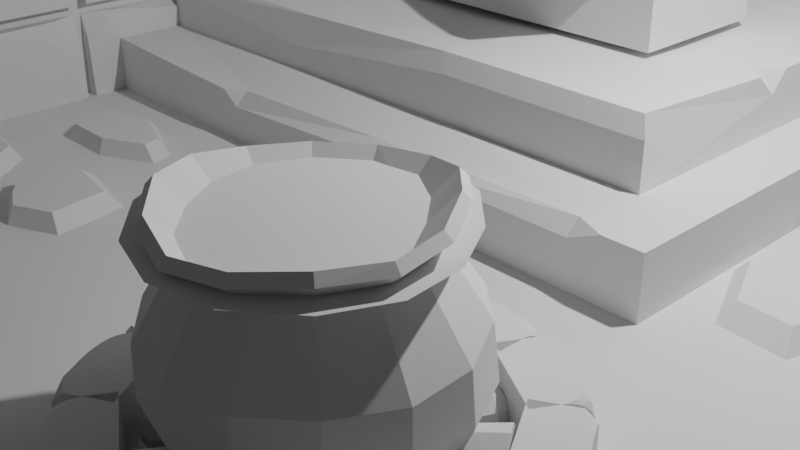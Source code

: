 # Source: witch_tavern2.blend  (saved by Blender 3.4.6; exported with 4.5.12 LTS)
import bpy
from mathutils import Matrix  # noqa: F401  (used for matrix-valued properties, if any)

bpy.ops.wm.read_factory_settings(use_empty=True)
scene = bpy.context.scene
scene.name = 'Scene'

# ---- collections
col_collection = bpy.data.collections.new('Collection'); scene.collection.children.link(col_collection)

# ---- world
world_world = bpy.data.worlds.new('World'); scene.world = world_world
world_world.use_nodes = True; world_world.node_tree.nodes.clear()
_N = world_world.node_tree.nodes; _L = world_world.node_tree.links
n0 = _N.new('ShaderNodeOutputWorld'); n0.name = 'World Output'; n0.location = (300, 300)
n1 = _N.new('ShaderNodeBackground'); n1.name = 'Background'; n1.location = (10, 300)
n1.inputs[0].default_value = (0.05088, 0.05088, 0.05088, 1.0)
_L.new(n1.outputs[0], n0.inputs[0])
n0.is_active_output = True
world_world.color = (0.05088, 0.05088, 0.05088)
world_world.use_sun_shadow = False
world_world.sun_shadow_jitter_overblur = 0.0

# ---- cameras
cam_camera = bpy.data.cameras.new('Camera')
cam_camera.clip_end = 100.0
cam_camera.ortho_scale = 7.314

# ---- lights
light_light = bpy.data.lights.new('Light', 'POINT')
light_light.transmission_factor = 0.0
light_light.energy = 1000.0
light_light.shadow_soft_size = 0.1
light_light.shadow_maximum_resolution = 0.006
light_light.use_absolute_resolution = True

# ---- meshes
me_plane = bpy.data.meshes.new('Plane')
me_plane.from_pydata([(-1.0, -1.0, 0.0), (1.0, -1.0, 0.0), (-1.0, 1.0, 0.0), (1.0, 1.0, 0.0), (-1.0, -1.0, 1.4), (-1.0, 1.0, 1.4), (1.0, 1.0, 1.4), (-0.9316, 0.9316, 0.0684), (-0.9316, -1.0, 0.0684), (1.0, -1.0, 0.0684), (1.0, 0.9316, 0.0684), (-0.9316, 0.9316, 1.4), (-0.9316, -1.0, 1.4), (1.0, 0.9316, 1.4)], [], [(0, 2, 3, 1), (2, 5, 6, 3), (0, 4, 5, 2), (8, 9, 10, 7), (7, 10, 13, 11), (8, 7, 11, 12), (3, 6, 13, 10), (6, 5, 11, 13), (0, 1, 9, 8), (4, 0, 8, 12), (5, 4, 12, 11), (1, 3, 10, 9)])
_uv = me_plane.uv_layers.new(name='UVMap')
_uv.uv.foreach_set('vector', [0.0, 0.0, 0.0, 1.0, 1.0, 1.0, 1.0, 0.0, 0.0, 1.0, 0.0, 1.0, 1.0, 1.0, 1.0, 1.0, 0.0, 0.0, 0.0, 0.0, 0.0, 1.0, 0.0, 1.0, 0.0, 0.0, 1.0, 0.0, 1.0, 1.0, 0.0, 1.0, 0.0, 1.0, 1.0, 1.0, 1.0, 1.0, 0.0, 1.0, 0.0, 0.0, 0.0, 1.0, 0.0, 1.0, 0.0, 0.0, 1.0, 1.0, 1.0, 1.0, 1.0, 1.0, 1.0, 1.0, 1.0, 1.0, 0.0, 1.0, 0.0, 1.0, 1.0, 1.0, 0.0, 0.0, 1.0, 0.0, 1.0, 0.0, 0.0, 0.0, 0.0, 0.0, 0.0, 0.0, 0.0, 0.0, 0.0, 0.0, 0.0, 1.0, 0.0, 0.0, 0.0, 0.0, 0.0, 1.0, 1.0, 0.0, 1.0, 1.0, 1.0, 1.0, 1.0, 0.0])
me_plane.update()
me_plane_001 = bpy.data.meshes.new('Plane.001')
me_plane_001.from_pydata([(-1.0, -1.022, 2.046e-09), (1.0, -1.022, 2.046e-09), (0.0, 0.9687, 2.875e-09), (-1.0, -0.4378, 4.759e-08), (-0.2852, 0.9143, 5.748e-09), (-0.4795, 0.7996, 1.004e-08), (-0.6538, 0.6164, 1.681e-08), (-0.7994, 0.3725, 2.583e-08), (-0.9089, 0.08992, 3.577e-08), (-0.9769, -0.1951, 4.409e-08), (1.0, -0.4378, 4.759e-08), (0.2852, 0.9143, 5.748e-09), (0.4795, 0.7996, 1.004e-08), (0.6538, 0.6164, 1.681e-08), (0.7994, 0.3725, 2.583e-08), (0.9089, 0.08992, 3.577e-08), (0.9769, -0.1951, 4.409e-08), (-1.0, -1.022, 0.4668), (1.0, -1.022, 0.4668), (-1.0, -0.4378, 0.4668), (1.0, -0.4378, 0.4668), (0.9769, -0.1951, 0.4668), (0.9089, 0.08992, 0.4668), (0.7994, 0.3725, 0.4668), (0.6538, 0.6164, 0.4668), (0.4795, 0.7996, 0.4668), (0.2852, 0.9143, 0.4668), (-9.018e-17, 0.9687, 0.4668), (-0.2852, 0.9143, 0.4668), (-0.4795, 0.7996, 0.4668), (-0.6538, 0.6164, 0.4668), (-0.7994, 0.3725, 0.4668), (-0.9089, 0.08992, 0.4668), (-0.9769, -0.1951, 0.4668)], [], [(0, 3, 9, 8, 7, 6, 5, 4, 2, 11, 12, 13, 14, 15, 16, 10, 1), (17, 18, 20, 21, 22, 23, 24, 25, 26, 27, 28, 29, 30, 31, 32, 33, 19), (14, 13, 24, 23), (8, 9, 33, 32), (13, 12, 25, 24), (0, 1, 18, 17), (9, 3, 19, 33), (12, 11, 26, 25), (3, 0, 17, 19), (11, 2, 27, 26), (2, 4, 28, 27), (1, 10, 20, 18), (4, 5, 29, 28), (10, 16, 21, 20), (5, 6, 30, 29), (16, 15, 22, 21), (6, 7, 31, 30), (15, 14, 23, 22), (7, 8, 32, 31)])
_uv = me_plane_001.uv_layers.new(name='UVMap')
_uv.uv.foreach_set('vector', [0.0, 0.0, 0.0, 0.5403, 0.01153, 0.6426, 0.04553, 0.7397, 0.1003, 0.8269, 0.1731, 0.8997, 0.2603, 0.9545, 0.3574, 0.9885, 0.4597, 1.0, 0.6426, 0.9885, 0.7397, 0.9545, 0.8269, 0.8997, 0.8997, 0.8269, 0.9545, 0.7397, 0.9885, 0.6426, 1.0, 0.5403, 1.0, 0.0, 0.0, 0.0, 1.0, 0.0, 1.0, 0.5403, 0.9885, 0.6426, 0.9545, 0.7397, 0.8997, 0.8269, 0.8269, 0.8997, 0.7397, 0.9545, 0.6426, 0.9885, 0.4597, 1.0, 0.3574, 0.9885, 0.2603, 0.9545, 0.1731, 0.8997, 0.1003, 0.8269, 0.04553, 0.7397, 0.01153, 0.6426, 0.0, 0.5403, 0.8997, 0.8269, 0.8269, 0.8997, 0.8269, 0.8997, 0.8997, 0.8269, 0.04553, 0.7397, 0.01153, 0.6426, 0.01153, 0.6426, 0.04553, 0.7397, 0.8269, 0.8997, 0.7397, 0.9545, 0.7397, 0.9545, 0.8269, 0.8997, 0.0, 0.0, 1.0, 0.0, 1.0, 0.0, 0.0, 0.0, 0.01153, 0.6426, 0.0, 0.5403, 0.0, 0.5403, 0.01153, 0.6426, 0.7397, 0.9545, 0.6426, 0.9885, 0.6426, 0.9885, 0.7397, 0.9545, 0.0, 0.5403, 0.0, 0.0, 0.0, 0.0, 0.0, 0.5403, 0.6426, 0.9885, 0.4597, 1.0, 0.4597, 1.0, 0.6426, 0.9885, 0.4597, 1.0, 0.3574, 0.9885, 0.3574, 0.9885, 0.4597, 1.0, 1.0, 0.0, 1.0, 0.5403, 1.0, 0.5403, 1.0, 0.0, 0.3574, 0.9885, 0.2603, 0.9545, 0.2603, 0.9545, 0.3574, 0.9885, 1.0, 0.5403, 0.9885, 0.6426, 0.9885, 0.6426, 1.0, 0.5403, 0.2603, 0.9545, 0.1731, 0.8997, 0.1731, 0.8997, 0.2603, 0.9545, 0.9885, 0.6426, 0.9545, 0.7397, 0.9545, 0.7397, 0.9885, 0.6426, 0.1731, 0.8997, 0.1003, 0.8269, 0.1003, 0.8269, 0.1731, 0.8997, 0.9545, 0.7397, 0.8997, 0.8269, 0.8997, 0.8269, 0.9545, 0.7397, 0.1003, 0.8269, 0.04553, 0.7397, 0.04553, 0.7397, 0.1003, 0.8269])
me_plane_001.update()
me_plane_002 = bpy.data.meshes.new('Plane.002')
me_plane_002.from_pydata([(-1.687, 0.5272, 1.638e-07), (-1.687, 0.5975, 1.638e-07), (0.5975, -1.687, 1.638e-07), (0.5272, -1.687, 1.638e-07), (1.687, -0.5272, 1.638e-07), (1.687, -0.5975, 1.638e-07), (-0.5975, 1.687, 1.638e-07), (-0.5272, 1.687, 1.638e-07), (-1.09, 0.03517, 1.638e-07), (-1.16, -0.03517, 1.638e-07), (-1.09, 0.5272, 1.638e-07), (-1.09, 0.5975, 1.638e-07), (-1.16, 0.5975, 1.638e-07), (-1.16, 0.5272, 1.638e-07), (-1.09, 1.16, 1.638e-07), (-1.16, 1.16, 1.638e-07), (-1.16, 1.09, 1.638e-07), (-1.09, 1.09, 1.638e-07), (-0.5272, -0.5272, 1.638e-07), (-0.5975, -0.5975, 1.638e-07), (-0.5272, -0.03517, 1.638e-07), (-0.5272, 0.03517, 1.638e-07), (-0.5975, 0.03517, 1.638e-07), (-0.5975, -0.03517, 1.638e-07), (-0.5272, 0.5272, 1.638e-07), (-0.5272, 0.5975, 1.638e-07), (-0.5975, 0.5975, 1.638e-07), (-0.5975, 0.5272, 1.638e-07), (-0.5272, 1.16, 1.638e-07), (-0.5975, 1.16, 1.638e-07), (-0.5975, 1.09, 1.638e-07), (-0.5272, 1.09, 1.638e-07), (0.03517, -1.09, 1.638e-07), (-0.03517, -1.16, 1.638e-07), (0.03517, -0.5975, 1.638e-07), (0.03517, -0.5272, 1.638e-07), (-0.03517, -0.5272, 1.638e-07), (-0.03517, -0.5975, 1.638e-07), (0.03517, -0.03517, 1.638e-07), (0.03517, 0.03517, 1.638e-07), (-0.03517, 0.03517, 1.638e-07), (-0.03517, -0.03517, 1.638e-07), (0.03517, 0.5272, 1.638e-07), (0.03517, 0.5975, 1.638e-07), (-0.03517, 0.5975, 1.638e-07), (-0.03517, 0.5272, 1.638e-07), (-0.03517, 1.09, 1.638e-07), (0.03517, 1.16, 1.638e-07), (0.5975, -1.16, 1.638e-07), (0.5975, -1.09, 1.638e-07), (0.5272, -1.09, 1.638e-07), (0.5272, -1.16, 1.638e-07), (0.5975, -0.5975, 1.638e-07), (0.5975, -0.5272, 1.638e-07), (0.5272, -0.5272, 1.638e-07), (0.5272, -0.5975, 1.638e-07), (0.5975, -0.03517, 1.638e-07), (0.5975, 0.03517, 1.638e-07), (0.5272, 0.03517, 1.638e-07), (0.5272, -0.03517, 1.638e-07), (0.5272, 0.5272, 1.638e-07), (0.5975, 0.5975, 1.638e-07), (1.09, -1.09, 1.638e-07), (1.16, -1.16, 1.638e-07), (1.16, -0.5975, 1.638e-07), (1.16, -0.5272, 1.638e-07), (1.09, -0.5272, 1.638e-07), (1.09, -0.5975, 1.638e-07), (1.09, -0.03517, 1.638e-07), (1.16, 0.03517, 1.638e-07)], [], [(10, 11, 12, 13), (14, 15, 16, 17), (20, 21, 22, 23), (24, 25, 26, 27), (28, 29, 30, 31), (34, 35, 36, 37), (38, 39, 40, 41), (42, 43, 44, 45), (48, 49, 50, 51), (52, 53, 54, 55), (56, 57, 58, 59), (64, 65, 66, 67), (8, 10, 13, 9), (11, 17, 16, 12), (28, 7, 6, 29), (18, 20, 23, 19), (21, 24, 27, 22), (25, 31, 30, 26), (32, 34, 37, 33), (35, 38, 41, 36), (39, 42, 45, 40), (43, 47, 46, 44), (2, 48, 51, 3), (49, 52, 55, 50), (53, 56, 59, 54), (57, 61, 60, 58), (63, 64, 67, 62), (65, 69, 68, 66), (12, 1, 0, 13), (22, 8, 9, 23), (26, 11, 10, 27), (29, 14, 17, 30), (36, 18, 19, 37), (40, 21, 20, 41), (44, 25, 24, 45), (47, 28, 31, 46), (50, 32, 33, 51), (54, 35, 34, 55), (58, 39, 38, 59), (61, 43, 42, 60), (62, 49, 48, 63), (66, 53, 52, 67), (69, 57, 56, 68), (4, 65, 64, 5)])
_uv = me_plane_002.uv_layers.new(name='UVMap')
_uv.uv.foreach_set('vector', [0.1771, 0.6562, 0.1771, 0.6771, 0.1562, 0.6771, 0.1562, 0.6562, 0.1771, 0.8438, 0.1562, 0.8438, 0.1562, 0.8229, 0.1771, 0.8229, 0.3438, 0.4896, 0.3438, 0.5104, 0.3229, 0.5104, 0.3229, 0.4896, 0.3438, 0.6562, 0.3438, 0.6771, 0.3229, 0.6771, 0.3229, 0.6562, 0.3438, 0.8438, 0.3229, 0.8438, 0.3229, 0.8229, 0.3438, 0.8229, 0.5104, 0.3229, 0.5104, 0.3438, 0.4896, 0.3438, 0.4896, 0.3229, 0.5104, 0.4896, 0.5104, 0.5104, 0.4896, 0.5104, 0.4896, 0.4896, 0.5104, 0.6562, 0.5104, 0.6771, 0.4896, 0.6771, 0.4896, 0.6562, 0.6771, 0.1562, 0.6771, 0.1771, 0.6562, 0.1771, 0.6562, 0.1562, 0.6771, 0.3229, 0.6771, 0.3438, 0.6562, 0.3438, 0.6562, 0.3229, 0.6771, 0.4896, 0.6771, 0.5104, 0.6562, 0.5104, 0.6562, 0.4896, 0.8438, 0.3229, 0.8438, 0.3438, 0.8229, 0.3438, 0.8229, 0.3229, 0.1771, 0.5104, 0.1771, 0.6562, 0.1562, 0.6562, 0.1562, 0.4896, 0.1771, 0.6771, 0.1771, 0.8229, 0.1562, 0.8229, 0.1562, 0.6771, 0.3438, 0.8438, 0.3438, 1.0, 0.3229, 1.0, 0.3229, 0.8438, 0.3438, 0.3438, 0.3438, 0.4896, 0.3229, 0.4896, 0.3229, 0.3229, 0.3438, 0.5104, 0.3438, 0.6562, 0.3229, 0.6562, 0.3229, 0.5104, 0.3438, 0.6771, 0.3438, 0.8229, 0.3229, 0.8229, 0.3229, 0.6771, 0.5104, 0.1771, 0.5104, 0.3229, 0.4896, 0.3229, 0.4896, 0.1562, 0.5104, 0.3438, 0.5104, 0.4896, 0.4896, 0.4896, 0.4896, 0.3438, 0.5104, 0.5104, 0.5104, 0.6562, 0.4896, 0.6562, 0.4896, 0.5104, 0.5104, 0.6771, 0.5104, 0.8438, 0.4896, 0.8229, 0.4896, 0.6771, 0.6771, 0.0, 0.6771, 0.1562, 0.6562, 0.1562, 0.6562, 0.0, 0.6771, 0.1771, 0.6771, 0.3229, 0.6562, 0.3229, 0.6562, 0.1771, 0.6771, 0.3438, 0.6771, 0.4896, 0.6562, 0.4896, 0.6562, 0.3438, 0.6771, 0.5104, 0.6771, 0.6771, 0.6562, 0.6562, 0.6562, 0.5104, 0.8438, 0.1562, 0.8438, 0.3229, 0.8229, 0.3229, 0.8229, 0.1771, 0.8438, 0.3438, 0.8438, 0.5104, 0.8229, 0.4896, 0.8229, 0.3438, 0.1562, 0.6771, 0.0, 0.6771, 0.0, 0.6562, 0.1562, 0.6562, 0.3229, 0.5104, 0.1771, 0.5104, 0.1562, 0.4896, 0.3229, 0.4896, 0.3229, 0.6771, 0.1771, 0.6771, 0.1771, 0.6562, 0.3229, 0.6562, 0.3229, 0.8438, 0.1771, 0.8438, 0.1771, 0.8229, 0.3229, 0.8229, 0.4896, 0.3438, 0.3438, 0.3438, 0.3229, 0.3229, 0.4896, 0.3229, 0.4896, 0.5104, 0.3438, 0.5104, 0.3438, 0.4896, 0.4896, 0.4896, 0.4896, 0.6771, 0.3438, 0.6771, 0.3438, 0.6562, 0.4896, 0.6562, 0.5104, 0.8438, 0.3438, 0.8438, 0.3438, 0.8229, 0.4896, 0.8229, 0.6562, 0.1771, 0.5104, 0.1771, 0.4896, 0.1562, 0.6562, 0.1562, 0.6562, 0.3438, 0.5104, 0.3438, 0.5104, 0.3229, 0.6562, 0.3229, 0.6562, 0.5104, 0.5104, 0.5104, 0.5104, 0.4896, 0.6562, 0.4896, 0.6771, 0.6771, 0.5104, 0.6771, 0.5104, 0.6562, 0.6562, 0.6562, 0.8229, 0.1771, 0.6771, 0.1771, 0.6771, 0.1562, 0.8438, 0.1562, 0.8229, 0.3438, 0.6771, 0.3438, 0.6771, 0.3229, 0.8229, 0.3229, 0.8438, 0.5104, 0.6771, 0.5104, 0.6771, 0.4896, 0.8229, 0.4896, 1.0, 0.3438, 0.8438, 0.3438, 0.8438, 0.3229, 1.0, 0.3229])
me_plane_002.update()
me_vert = bpy.data.meshes.new('Vert')
me_vert.from_pydata([(0.0, 0.0, 0.0), (0.5276, 0.0, 0.0), (0.6425, 0.282, 0.0), (0.8514, 0.5118, 0.0), (1.119, 0.2733, 0.0), (1.154, -0.07311, 0.0), (0.8897, -0.4056, 0.0), (0.5993, -0.2698, 0.0)], [(0, 1), (1, 2), (2, 3), (3, 4), (4, 5), (5, 6), (6, 7)], [])
me_vert.update()
me_circle = bpy.data.meshes.new('Circle')
me_circle.from_pydata([(-4.461e-08, 0.4787, 1.988e-06), (-0.2394, 0.4146, 1.988e-06), (-0.4146, 0.2394, 1.988e-06), (-0.4787, -9.05e-07, 1.988e-06), (-0.4146, -0.2394, 1.988e-06), (-0.2394, -0.4146, 1.988e-06), (-4.461e-08, -0.4787, 1.988e-06), (0.2394, -0.4146, 1.988e-06), (0.4146, -0.2394, 1.988e-06), (0.4787, -9.05e-07, 1.988e-06), (0.4146, 0.2394, 1.988e-06), (0.2394, 0.4146, 1.988e-06), (0.1976, 0.3551, -2.123), (0.02006, 0.3075, -2.123), (-0.1099, 0.1775, -2.123), (-0.1575, -1.142e-06, -2.123), (-0.1099, -0.1775, -2.123), (0.02006, -0.3075, -2.123), (0.1976, -0.3551, -2.123), (0.3751, -0.3075, -2.123), (0.5051, -0.1775, -2.123), (0.5526, -1.142e-06, -2.123), (0.5051, 0.1775, -2.123), (0.3751, 0.3075, -2.123), (-0.002173, 0.2995, -4.359), (-0.1519, 0.2593, -4.359), (-0.2615, 0.1497, -4.359), (-0.3016, -6.903e-07, -4.359), (-0.2615, -0.1497, -4.359), (-0.1519, -0.2593, -4.359), (-0.002173, -0.2995, -4.359), (0.1476, -0.2593, -4.359), (0.2572, -0.1497, -4.359), (0.2973, -6.903e-07, -4.359), (0.2572, 0.1497, -4.359), (0.1476, 0.2593, -4.359), (0.2024, 0.176, -6.419), (0.1144, 0.1524, -6.419), (0.05001, 0.08799, -6.419), (0.02643, -9.334e-07, -6.419), (0.05001, -0.08799, -6.419), (0.1144, -0.1524, -6.419), (0.2024, -0.176, -6.419), (0.2904, -0.1524, -6.419), (0.3548, -0.08799, -6.419), (0.3784, -9.334e-07, -6.419), (0.3548, 0.08799, -6.419), (0.2904, 0.1524, -6.419), (-0.01864, 0.7777, 0.3861), (-0.3914, 0.6778, 0.3861), (-0.6643, 0.405, 0.3861), (-0.7642, 0.0322, 0.3861), (-0.6643, -0.3406, 0.3861), (-0.3914, -0.6134, 0.3861), (-0.01864, -0.7133, 0.3861), (0.3541, -0.6134, 0.3861), (0.627, -0.3406, 0.3861), (0.7269, 0.0322, 0.3861), (0.627, 0.405, 0.3861), (0.3541, 0.6778, 0.3861)], [], [(9, 8, 20, 21), (6, 5, 17, 18), (3, 2, 14, 15), (10, 9, 21, 22), (7, 6, 18, 19), (4, 3, 15, 16), (11, 10, 22, 23), (1, 0, 12, 13), (8, 7, 19, 20), (5, 4, 16, 17), (0, 11, 23, 12), (2, 1, 13, 14), (16, 15, 27, 28), (23, 22, 34, 35), (13, 12, 24, 25), (20, 19, 31, 32), (17, 16, 28, 29), (12, 23, 35, 24), (14, 13, 25, 26), (21, 20, 32, 33), (18, 17, 29, 30), (15, 14, 26, 27), (22, 21, 33, 34), (19, 18, 30, 31), (31, 30, 42, 43), (28, 27, 39, 40), (35, 34, 46, 47), (25, 24, 36, 37), (32, 31, 43, 44), (29, 28, 40, 41), (24, 35, 47, 36), (26, 25, 37, 38), (33, 32, 44, 45), (30, 29, 41, 42), (27, 26, 38, 39), (34, 33, 45, 46), (37, 36, 47, 46, 45, 44, 43, 42, 41, 40, 39, 38), (4, 5, 53, 52), (11, 0, 48, 59), (1, 2, 50, 49), (8, 9, 57, 56), (5, 6, 54, 53), (2, 3, 51, 50), (9, 10, 58, 57), (6, 7, 55, 54), (3, 4, 52, 51), (10, 11, 59, 58), (0, 1, 49, 48), (7, 8, 56, 55)])
_uv = me_circle.uv_layers.new(name='UVMap')
_uv.uv.foreach_set('vector', [0.0, 0.0, 0.0, 0.0, 0.0, 0.0, 0.0, 0.0, 0.0, 0.0, 0.0, 0.0, 0.0, 0.0, 0.0, 0.0, 0.0, 0.0, 0.0, 0.0, 0.0, 0.0, 0.0, 0.0, 0.0, 0.0, 0.0, 0.0, 0.0, 0.0, 0.0, 0.0, 0.0, 0.0, 0.0, 0.0, 0.0, 0.0, 0.0, 0.0, 0.0, 0.0, 0.0, 0.0, 0.0, 0.0, 0.0, 0.0, 0.0, 0.0, 0.0, 0.0, 0.0, 0.0, 0.0, 0.0, 0.0, 0.0, 0.0, 0.0, 0.0, 0.0, 0.0, 0.0, 0.0, 0.0, 0.0, 0.0, 0.0, 0.0, 0.0, 0.0, 0.0, 0.0, 0.0, 0.0, 0.0, 0.0, 0.0, 0.0, 0.0, 0.0, 0.0, 0.0, 0.0, 0.0, 0.0, 0.0, 0.0, 0.0, 0.0, 0.0, 0.0, 0.0, 0.0, 0.0, 0.0, 0.0, 0.0, 0.0, 0.0, 0.0, 0.0, 0.0, 0.0, 0.0, 0.0, 0.0, 0.0, 0.0, 0.0, 0.0, 0.0, 0.0, 0.0, 0.0, 0.0, 0.0, 0.0, 0.0, 0.0, 0.0, 0.0, 0.0, 0.0, 0.0, 0.0, 0.0, 0.0, 0.0, 0.0, 0.0, 0.0, 0.0, 0.0, 0.0, 0.0, 0.0, 0.0, 0.0, 0.0, 0.0, 0.0, 0.0, 0.0, 0.0, 0.0, 0.0, 0.0, 0.0, 0.0, 0.0, 0.0, 0.0, 0.0, 0.0, 0.0, 0.0, 0.0, 0.0, 0.0, 0.0, 0.0, 0.0, 0.0, 0.0, 0.0, 0.0, 0.0, 0.0, 0.0, 0.0, 0.0, 0.0, 0.0, 0.0, 0.0, 0.0, 0.0, 0.0, 0.0, 0.0, 0.0, 0.0, 0.0, 0.0, 0.0, 0.0, 0.0, 0.0, 0.0, 0.0, 0.0, 0.0, 0.0, 0.0, 0.0, 0.0, 0.0, 0.0, 0.0, 0.0, 0.0, 0.0, 0.0, 0.0, 0.0, 0.0, 0.0, 0.0, 0.0, 0.0, 0.0, 0.0, 0.0, 0.0, 0.0, 0.0, 0.0, 0.0, 0.0, 0.0, 0.0, 0.0, 0.0, 0.0, 0.0, 0.0, 0.0, 0.0, 0.0, 0.0, 0.0, 0.0, 0.0, 0.0, 0.0, 0.0, 0.0, 0.0, 0.0, 0.0, 0.0, 0.0, 0.0, 0.0, 0.0, 0.0, 0.0, 0.0, 0.0, 0.0, 0.0, 0.0, 0.0, 0.0, 0.0, 0.0, 0.0, 0.0, 0.0, 0.0, 0.0, 0.0, 0.0, 0.0, 0.0, 0.0, 0.0, 0.0, 0.0, 0.0, 0.0, 0.0, 0.0, 0.0, 0.0, 0.0, 0.0, 0.0, 0.0, 0.0, 0.0, 0.0, 0.0, 0.0, 0.0, 0.0, 0.0, 0.0, 0.0, 0.0, 0.0, 0.0, 0.0, 0.0, 0.0, 0.0, 0.0, 0.0, 0.0, 0.0, 0.0, 0.0, 0.0, 0.0, 0.0, 0.0, 0.0, 0.0, 0.0, 0.0, 0.0, 0.0, 0.0, 0.0, 0.0, 0.0, 0.0, 0.0, 0.0, 0.0, 0.0, 0.0, 0.0, 0.0, 0.0, 0.0, 0.0, 0.0, 0.0, 0.0, 0.0, 0.0, 0.0, 0.0, 0.0, 0.0, 0.0, 0.0, 0.0, 0.0, 0.0, 0.0, 0.0, 0.0, 0.0, 0.0, 0.0, 0.0, 0.0, 0.0, 0.0, 0.0, 0.0, 0.0, 0.0, 0.0, 0.0, 0.0, 0.0, 0.0, 0.0, 0.0, 0.0, 0.0, 0.0, 0.0, 0.0, 0.0, 0.0, 0.0, 0.0, 0.0, 0.0, 0.0, 0.0, 0.0, 0.0, 0.0, 0.0, 0.0, 0.0, 0.0, 0.0, 0.0, 0.0, 0.0, 0.0, 0.0, 0.0, 0.0, 0.0, 0.0, 0.0, 0.0, 0.0, 0.0, 0.0, 0.0, 0.0, 0.0, 0.0, 0.0, 0.0, 0.0, 0.0, 0.0])
me_circle.update()
me_icosphere_001 = bpy.data.meshes.new('Icosphere.001')
me_icosphere_001.from_pydata([(0.0, 0.0, -1.0), (0.7465, -0.5276, -0.5487), (-0.282, -0.8485, -0.4303), (-0.9001, 0.00215, -0.4303), (-0.282, 0.8528, -0.4303), (0.718, 0.5279, -0.4303), (0.2296, -0.8189, 0.5199), (-0.8227, -0.4866, 0.7369), (-0.8287, 0.5657, 0.7617), (0.2008, 0.8761, 0.6204), (0.9036, 0.0203, 0.2814), (0.01846, 0.9148, 2.784), (-0.1625, -0.5, -0.8507), (0.4253, -0.309, -0.8507), (0.2687, -0.8091, -0.5533), (0.8545, 0.0001738, -0.5452), (0.4253, 0.309, -0.8507), (-0.5257, 0.0, -0.8507), (-0.6912, -0.4989, -0.5168), (-0.1625, 0.5, -0.8507), (-0.6912, 0.5011, -0.5168), (0.2599, 0.8102, -0.5168), (1.054, -0.3144, -0.47), (0.9749, 0.3148, -0.1431), (-0.007525, -0.9898, -0.01285), (0.6321, -0.8061, -0.2278), (-0.9892, -0.2945, 0.1142), (-0.611, -0.7966, 0.05216), (-0.626, 0.8235, 0.1142), (-0.9892, 0.3235, 0.1142), (0.5614, 0.8203, 0.06248), (-0.03817, 1.015, 0.1142), (0.8894, -0.4994, -0.4487), (-0.3112, -0.7732, 0.5864), (-0.9718, 0.04607, 0.8882), (-0.384, 0.8551, 0.8882), (0.778, 0.4371, -0.1317), (0.1162, -0.2856, 1.206), (0.4453, 0.2444, 1.414), (-0.6049, -0.227, 1.376), (-0.5549, 0.6108, 1.742), (0.04266, 0.8305, 1.778)], [], [(0, 13, 12), (1, 13, 15), (0, 12, 17), (0, 17, 19), (0, 19, 16), (1, 15, 22), (2, 14, 24), (3, 18, 26), (4, 20, 28), (5, 21, 30), (1, 22, 25), (2, 24, 27), (3, 26, 29), (4, 28, 31), (5, 30, 23), (6, 32, 37), (7, 33, 39), (8, 34, 40), (9, 35, 41), (10, 36, 38), (38, 41, 11), (38, 36, 41), (36, 9, 41), (41, 40, 11), (41, 35, 40), (35, 8, 40), (40, 39, 11), (40, 34, 39), (34, 7, 39), (39, 37, 11), (39, 33, 37), (33, 6, 37), (37, 38, 11), (37, 32, 38), (32, 10, 38), (23, 36, 10), (23, 30, 36), (30, 9, 36), (31, 35, 9), (31, 28, 35), (28, 8, 35), (29, 34, 8), (29, 26, 34), (26, 7, 34), (27, 33, 7), (27, 24, 33), (24, 6, 33), (25, 32, 6), (25, 22, 32), (22, 10, 32), (30, 31, 9), (30, 21, 31), (21, 4, 31), (28, 29, 8), (28, 20, 29), (20, 3, 29), (26, 27, 7), (26, 18, 27), (18, 2, 27), (24, 25, 6), (24, 14, 25), (14, 1, 25), (22, 23, 10), (22, 15, 23), (15, 5, 23), (16, 21, 5), (16, 19, 21), (19, 4, 21), (19, 20, 4), (19, 17, 20), (17, 3, 20), (17, 18, 3), (17, 12, 18), (12, 2, 18), (15, 16, 5), (15, 13, 16), (13, 0, 16), (12, 14, 2), (12, 13, 14), (13, 1, 14)])
_uv = me_icosphere_001.uv_layers.new(name='UVMap')
_uv.uv.foreach_set('vector', [0.1818, 0.0, 0.2273, 0.07873, 0.1364, 0.07873, 0.2727, 0.1575, 0.3182, 0.07873, 0.3636, 0.1575, 0.9091, 0.0, 0.9545, 0.07873, 0.8636, 0.07873, 0.7273, 0.0, 0.7727, 0.07873, 0.6818, 0.07873, 0.5455, 0.0, 0.5909, 0.07873, 0.5, 0.07873, 0.2727, 0.1575, 0.3636, 0.1575, 0.3182, 0.2362, 0.09091, 0.1575, 0.1818, 0.1575, 0.1364, 0.2362, 0.8182, 0.1575, 0.9091, 0.1575, 0.8636, 0.2362, 0.6364, 0.1575, 0.7273, 0.1575, 0.6818, 0.2362, 0.4545, 0.1575, 0.5455, 0.1575, 0.5, 0.2362, 0.2727, 0.1575, 0.3182, 0.2362, 0.2273, 0.2362, 0.09091, 0.1575, 0.1364, 0.2362, 0.04546, 0.2362, 0.8182, 0.1575, 0.8636, 0.2362, 0.7727, 0.2362, 0.6364, 0.1575, 0.6818, 0.2362, 0.5909, 0.2362, 0.4545, 0.1575, 0.5, 0.2362, 0.4091, 0.2362, 0.1818, 0.3149, 0.2727, 0.3149, 0.2273, 0.3937, 0.0, 0.3149, 0.09091, 0.3149, 0.04546, 0.3937, 0.7273, 0.3149, 0.8182, 0.3149, 0.7727, 0.3937, 0.5455, 0.3149, 0.6364, 0.3149, 0.5909, 0.3937, 0.3636, 0.3149, 0.4545, 0.3149, 0.4091, 0.3937, 0.4091, 0.3937, 0.5, 0.3937, 0.4545, 0.4724, 0.4091, 0.3937, 0.4545, 0.3149, 0.5, 0.3937, 0.4545, 0.3149, 0.5455, 0.3149, 0.5, 0.3937, 0.5909, 0.3937, 0.6818, 0.3937, 0.6364, 0.4724, 0.5909, 0.3937, 0.6364, 0.3149, 0.6818, 0.3937, 0.6364, 0.3149, 0.7273, 0.3149, 0.6818, 0.3937, 0.7727, 0.3937, 0.8636, 0.3937, 0.8182, 0.4724, 0.7727, 0.3937, 0.8182, 0.3149, 0.8636, 0.3937, 0.8182, 0.3149, 0.9091, 0.3149, 0.8636, 0.3937, 0.04546, 0.3937, 0.1364, 0.3937, 0.09091, 0.4724, 0.04546, 0.3937, 0.09091, 0.3149, 0.1364, 0.3937, 0.09091, 0.3149, 0.1818, 0.3149, 0.1364, 0.3937, 0.2273, 0.3937, 0.3182, 0.3937, 0.2727, 0.4724, 0.2273, 0.3937, 0.2727, 0.3149, 0.3182, 0.3937, 0.2727, 0.3149, 0.3636, 0.3149, 0.3182, 0.3937, 0.4091, 0.2362, 0.4545, 0.3149, 0.3636, 0.3149, 0.4091, 0.2362, 0.5, 0.2362, 0.4545, 0.3149, 0.5, 0.2362, 0.5455, 0.3149, 0.4545, 0.3149, 0.5909, 0.2362, 0.6364, 0.3149, 0.5455, 0.3149, 0.5909, 0.2362, 0.6818, 0.2362, 0.6364, 0.3149, 0.6818, 0.2362, 0.7273, 0.3149, 0.6364, 0.3149, 0.7727, 0.2362, 0.8182, 0.3149, 0.7273, 0.3149, 0.7727, 0.2362, 0.8636, 0.2362, 0.8182, 0.3149, 0.8636, 0.2362, 0.9091, 0.3149, 0.8182, 0.3149, 0.04546, 0.2362, 0.09091, 0.3149, 0.0, 0.3149, 0.04546, 0.2362, 0.1364, 0.2362, 0.09091, 0.3149, 0.1364, 0.2362, 0.1818, 0.3149, 0.09091, 0.3149, 0.2273, 0.2362, 0.2727, 0.3149, 0.1818, 0.3149, 0.2273, 0.2362, 0.3182, 0.2362, 0.2727, 0.3149, 0.3182, 0.2362, 0.3636, 0.3149, 0.2727, 0.3149, 0.5, 0.2362, 0.5909, 0.2362, 0.5455, 0.3149, 0.5, 0.2362, 0.5455, 0.1575, 0.5909, 0.2362, 0.5455, 0.1575, 0.6364, 0.1575, 0.5909, 0.2362, 0.6818, 0.2362, 0.7727, 0.2362, 0.7273, 0.3149, 0.6818, 0.2362, 0.7273, 0.1575, 0.7727, 0.2362, 0.7273, 0.1575, 0.8182, 0.1575, 0.7727, 0.2362, 0.8636, 0.2362, 0.9545, 0.2362, 0.9091, 0.3149, 0.8636, 0.2362, 0.9091, 0.1575, 0.9545, 0.2362, 0.9091, 0.1575, 1.0, 0.1575, 0.9545, 0.2362, 0.1364, 0.2362, 0.2273, 0.2362, 0.1818, 0.3149, 0.1364, 0.2362, 0.1818, 0.1575, 0.2273, 0.2362, 0.1818, 0.1575, 0.2727, 0.1575, 0.2273, 0.2362, 0.3182, 0.2362, 0.4091, 0.2362, 0.3636, 0.3149, 0.3182, 0.2362, 0.3636, 0.1575, 0.4091, 0.2362, 0.3636, 0.1575, 0.4545, 0.1575, 0.4091, 0.2362, 0.5, 0.07873, 0.5455, 0.1575, 0.4545, 0.1575, 0.5, 0.07873, 0.5909, 0.07873, 0.5455, 0.1575, 0.5909, 0.07873, 0.6364, 0.1575, 0.5455, 0.1575, 0.6818, 0.07873, 0.7273, 0.1575, 0.6364, 0.1575, 0.6818, 0.07873, 0.7727, 0.07873, 0.7273, 0.1575, 0.7727, 0.07873, 0.8182, 0.1575, 0.7273, 0.1575, 0.8636, 0.07873, 0.9091, 0.1575, 0.8182, 0.1575, 0.8636, 0.07873, 0.9545, 0.07873, 0.9091, 0.1575, 0.9545, 0.07873, 1.0, 0.1575, 0.9091, 0.1575, 0.3636, 0.1575, 0.4091, 0.07873, 0.4545, 0.1575, 0.3636, 0.1575, 0.3182, 0.07873, 0.4091, 0.07873, 0.3182, 0.07873, 0.3636, 0.0, 0.4091, 0.07873, 0.1364, 0.07873, 0.1818, 0.1575, 0.09091, 0.1575, 0.1364, 0.07873, 0.2273, 0.07873, 0.1818, 0.1575, 0.2273, 0.07873, 0.2727, 0.1575, 0.1818, 0.1575])
me_icosphere_001.update()
me_plane_003 = bpy.data.meshes.new('Plane.003')
me_plane_003.from_pydata([(-0.9316, 0.9316, 0.0684), (-0.9316, -0.08372, 0.0684), (0.6047, -0.08372, 0.0684), (0.6047, 0.9316, 0.0684), (-0.9316, 0.9316, 0.1966), (-0.9316, -0.08372, 0.1966), (0.6047, -0.08372, 0.1966), (0.6047, 0.9316, 0.1966), (-0.9316, 0.08368, 0.0684), (0.6047, 0.08368, 0.0684), (-0.9316, 0.08368, 0.1966), (0.6047, 0.08368, 0.1966), (0.4733, -0.08372, 0.0684), (0.4733, 0.9316, 0.0684), (0.4733, 0.9316, 0.1966), (0.4733, 0.08368, 0.1966), (0.4733, 0.08368, 0.0684), (0.4733, 0.9316, 0.3179), (-0.9316, 0.9316, 0.3179), (0.004987, 0.9316, 0.0684), (-0.4633, 0.9316, 0.0684), (0.004987, 0.9316, 0.1966), (-0.4633, 0.9316, 0.1966), (0.004987, 0.08368, 0.1966), (-0.4633, 0.08368, 0.1966), (-0.4633, -0.08372, 0.0684), (0.004987, -0.08372, 0.0684), (-0.4633, 0.08368, 0.0684), (0.004987, 0.08368, 0.0684), (0.004987, 0.9316, 0.3179), (-0.4633, 0.9316, 0.3179), (0.6047, 0.5076, 0.0684), (0.6047, 0.5076, 0.1966), (-0.9316, 0.5076, 0.0684), (-0.9316, 0.5076, 0.1966), (0.4733, 0.5076, 0.1966), (0.4733, 0.5076, 0.0684), (-0.9316, 0.5076, 0.3179), (-0.4633, 0.5076, 0.3179), (0.004987, 0.5076, 0.3179), (-0.4633, 0.5076, 0.0684), (0.004987, 0.5076, 0.0684), (-0.9316, 0.08368, 0.2954), (-0.9316, 0.1062, 0.3179), (0.455, 0.1032, 0.3341), (0.4733, 0.08368, 0.2954), (-0.01328, 0.1032, 0.3341), (0.004987, 0.08368, 0.2954), (-0.4633, 0.08368, 0.2501), (-0.4251, 0.1059, 0.3193), (0.4273, 0.492, 0.3185), (0.4705, 0.4451, 0.3204), (0.4728, 0.4966, 0.2738), (0.4726, 0.5355, 0.3185), (0.5213, -0.08372, 0.1966), (0.4733, -0.03571, 0.1966), (0.4733, -0.08372, 0.1486), (-0.4994, -0.08372, 0.1767), (-0.4633, -0.08372, 0.1406), (-0.4633, -0.04763, 0.1767), (-0.05388, -0.04152, 0.1816), (0.004987, -0.08372, 0.1673), (0.4546, -0.05442, 0.1966), (0.4546, -0.08372, 0.1673), (-0.458, -0.08372, 0.146), (-0.4565, -0.05445, 0.1767)], [], [(36, 13, 3, 31), (35, 32, 7, 14), (31, 3, 7, 32), (8, 1, 5, 10), (20, 0, 4, 22), (33, 8, 10, 34), (2, 9, 11, 6), (59, 65, 60, 23, 24), (12, 16, 9, 2), (26, 28, 16, 12), (12, 2, 6, 54, 56), (54, 55, 62, 63, 56), (3, 13, 14, 7), (22, 4, 18, 30), (41, 19, 13, 36), (15, 35, 52, 51, 44, 45), (39, 50, 53, 17, 29), (46, 44, 51, 50, 39), (34, 10, 42, 43, 37), (37, 38, 30, 18), (38, 39, 29, 30), (33, 0, 20, 40), (40, 20, 19, 41), (14, 21, 29, 17), (21, 22, 30, 29), (60, 62, 55, 15, 23), (1, 25, 58, 57, 5), (26, 12, 56, 63, 61), (1, 8, 27, 25), (25, 27, 28, 26), (13, 19, 21, 14), (19, 20, 22, 21), (27, 40, 41, 28), (8, 33, 40, 27), (24, 23, 47, 48), (10, 24, 48, 42), (23, 15, 45, 47), (4, 34, 37, 18), (49, 46, 39, 38), (28, 41, 36, 16), (0, 33, 34, 4), (9, 31, 32, 11), (15, 11, 32, 35), (16, 36, 31, 9), (49, 43, 42, 48), (44, 46, 47, 45), (46, 49, 48, 47), (43, 49, 38, 37), (50, 51, 52, 53), (35, 14, 17, 53, 52), (57, 58, 64, 65, 59), (55, 54, 6, 11, 15), (5, 57, 59, 24, 10), (62, 60, 61, 63), (64, 61, 60, 65), (25, 26, 61, 64, 58)])
_uv = me_plane_003.uv_layers.new(name='UVMap')
_uv.uv.foreach_set('vector', [0.7273, 0.7805, 0.7273, 1.0, 0.7953, 1.0, 0.7953, 0.7805, 0.7273, 0.7805, 0.7953, 0.7805, 0.7953, 1.0, 0.7273, 1.0, 0.7953, 0.7805, 0.7953, 1.0, 0.7953, 1.0, 0.7953, 0.7805, 0.0, 0.561, 0.0, 0.4744, 0.0, 0.4744, 0.0, 0.561, 0.2424, 1.0, 0.0, 1.0, 0.0, 1.0, 0.2424, 1.0, 0.0, 0.7805, 0.0, 0.561, 0.0, 0.561, 0.0, 0.7805, 0.7953, 0.4744, 0.7953, 0.561, 0.7953, 0.561, 0.7953, 0.4744, 0.2424, 0.493, 0.246, 0.4895, 0.4493, 0.4862, 0.4849, 0.561, 0.2424, 0.561, 0.7273, 0.4744, 0.7273, 0.561, 0.7953, 0.561, 0.7953, 0.4744, 0.4849, 0.4744, 0.4849, 0.561, 0.7273, 0.561, 0.7273, 0.4744, 0.7273, 0.4744, 0.7953, 0.4744, 0.7953, 0.4744, 0.7522, 0.4744, 0.7273, 0.4744, 0.7522, 0.4744, 0.7273, 0.4992, 0.7176, 0.4895, 0.7176, 0.4744, 0.7273, 0.4744, 0.7953, 1.0, 0.7273, 1.0, 0.7273, 1.0, 0.7953, 1.0, 0.2424, 1.0, 0.0, 1.0, 0.0, 1.0, 0.2424, 1.0, 0.4849, 0.7805, 0.4849, 1.0, 0.7273, 1.0, 0.7273, 0.7805, 0.7273, 0.561, 0.7273, 0.7805, 0.7273, 0.7749, 0.7273, 0.7484, 0.7273, 0.5727, 0.7273, 0.561, 0.4849, 0.7805, 0.7039, 0.7725, 0.7273, 0.795, 0.7273, 1.0, 0.4849, 1.0, 0.4849, 0.5727, 0.7273, 0.5727, 0.7273, 0.7484, 0.7039, 0.7725, 0.4849, 0.7805, 0.0, 0.7805, 0.0, 0.561, 0.0, 0.561, 0.0, 0.5727, 0.0, 0.7805, 0.0, 0.7805, 0.2424, 0.7805, 0.2424, 1.0, 0.0, 1.0, 0.2424, 0.7805, 0.4849, 0.7805, 0.4849, 1.0, 0.2424, 1.0, 0.0, 0.7805, 0.0, 1.0, 0.2424, 1.0, 0.2424, 0.7805, 0.2424, 0.7805, 0.2424, 1.0, 0.4849, 1.0, 0.4849, 0.7805, 0.7273, 1.0, 0.4849, 1.0, 0.4849, 1.0, 0.7273, 1.0, 0.4849, 1.0, 0.2424, 1.0, 0.2424, 1.0, 0.4849, 1.0, 0.4493, 0.4862, 0.7176, 0.4895, 0.7273, 0.4992, 0.7273, 0.561, 0.4849, 0.561, 0.0, 0.4744, 0.2424, 0.4744, 0.2424, 0.4744, 0.2238, 0.4744, 0.0, 0.4744, 0.4849, 0.4744, 0.7273, 0.4744, 0.7273, 0.4744, 0.7176, 0.4744, 0.4849, 0.4744, 0.0, 0.4744, 0.0, 0.561, 0.2424, 0.561, 0.2424, 0.4744, 0.2424, 0.4744, 0.2424, 0.561, 0.4849, 0.561, 0.4849, 0.4744, 0.7273, 1.0, 0.4849, 1.0, 0.4849, 1.0, 0.7273, 1.0, 0.4849, 1.0, 0.2424, 1.0, 0.2424, 1.0, 0.4849, 1.0, 0.2424, 0.561, 0.2424, 0.7805, 0.4849, 0.7805, 0.4849, 0.561, 0.0, 0.561, 0.0, 0.7805, 0.2424, 0.7805, 0.2424, 0.561, 0.2424, 0.561, 0.4849, 0.561, 0.4849, 0.561, 0.2424, 0.561, 0.0, 0.561, 0.2424, 0.561, 0.2424, 0.561, 0.0, 0.561, 0.4849, 0.561, 0.7273, 0.561, 0.7273, 0.561, 0.4849, 0.561, 0.0, 1.0, 0.0, 0.7805, 0.0, 0.7805, 0.0, 1.0, 0.263, 0.5727, 0.4849, 0.5727, 0.4849, 0.7805, 0.2424, 0.7805, 0.4849, 0.561, 0.4849, 0.7805, 0.7273, 0.7805, 0.7273, 0.561, 0.0, 1.0, 0.0, 0.7805, 0.0, 0.7805, 0.0, 1.0, 0.7953, 0.561, 0.7953, 0.7805, 0.7953, 0.7805, 0.7953, 0.561, 0.7273, 0.561, 0.7953, 0.561, 0.7953, 0.7805, 0.7273, 0.7805, 0.7273, 0.561, 0.7273, 0.7805, 0.7953, 0.7805, 0.7953, 0.561, 0.263, 0.5727, 0.0, 0.5727, 0.0, 0.561, 0.2424, 0.561, 0.7273, 0.5727, 0.4849, 0.5727, 0.4849, 0.561, 0.7273, 0.561, 0.4849, 0.5727, 0.263, 0.5727, 0.2424, 0.561, 0.4849, 0.561, 0.0, 0.5727, 0.263, 0.5727, 0.2424, 0.7805, 0.0, 0.7805, 0.7039, 0.7725, 0.7273, 0.7484, 0.7273, 0.7749, 0.7273, 0.795, 0.7273, 0.7805, 0.7273, 1.0, 0.7273, 1.0, 0.7273, 0.795, 0.7273, 0.7749, 0.2238, 0.4744, 0.2424, 0.4744, 0.2452, 0.4744, 0.246, 0.4895, 0.2424, 0.493, 0.7273, 0.4992, 0.7522, 0.4744, 0.7953, 0.4744, 0.7953, 0.561, 0.7273, 0.561, 0.0, 0.4744, 0.2238, 0.4744, 0.2424, 0.493, 0.2424, 0.561, 0.0, 0.561, 0.7176, 0.4895, 0.4493, 0.4862, 0.4849, 0.4744, 0.7176, 0.4744, 0.2452, 0.4744, 0.4849, 0.4744, 0.4493, 0.4862, 0.246, 0.4895, 0.2424, 0.4744, 0.4849, 0.4744, 0.4849, 0.4744, 0.2452, 0.4744, 0.2424, 0.4744])
me_plane_003.update()
me_vert_001 = bpy.data.meshes.new('Vert.001')
me_vert_001.from_pydata([(-2.821, -4.738, 0.2346), (-1.179, -4.738, 0.2346), (-1.179, -4.738, 0.2346), (-1.174, -4.061, 0.2346), (-1.544, -3.54, 0.2346), (-2.248, -3.579, 0.3725), (-2.759, -3.884, 0.3725), (-2.913, -4.189, 0.3725), (-2.083, -3.098, 0.2346), (-2.083, -3.098, 0.2346), (-2.547, -2.754, 0.2346), (-2.369, -2.34, 0.3725), (-2.138, -2.086, 0.3725), (-1.231, -2.153, 0.2346), (-1.093, -3.018, 0.2346), (-1.669, -3.293, 0.2346), (-3.336, -1.814, 0.2346), (-2.584, -1.802, 0.2346), (-1.907, -1.464, 0.2346), (-1.983, -1.188, 0.2346), (-2.846, -0.8911, 0.3725), (-3.446, -1.064, 0.3725), (-3.637, -1.476, 0.2346), (-3.968, -2.794, 0.3725), (-3.462, -3.505, 0.2346), (-3.053, -3.437, 0.3725), (-2.704, -2.765, 0.2346), (-3.047, -2.332, 0.2346), (-3.701, -2.307, 0.3725), (-4.353, -3.906, 0.3725), (-4.456, -4.488, 0.361), (-4.278, -4.739, 0.2346), (-3.683, -4.854, 0.2346), (-3.349, -4.603, 0.2346), (-3.359, -4.06, 0.2346), (-3.589, -3.726, 0.2346), (-3.943, -3.795, 0.3725), (3.365, 3.524, 0.3725), (3.332, 1.858, 0.2346), (4.309, 2.848, 0.2346), (4.184, 3.299, 0.2346), (3.815, 3.916, 0.3725), (3.538, 3.755, 0.3725), (3.316, 0.9404, 0.2346), (3.745, -0.08487, 0.2346), (4.497, -0.1601, 0.2346), (4.813, 0.9529, 0.2346), (4.663, 1.675, 0.2346), (3.911, 1.458, 0.3725), (3.717, 1.195, 0.3725), (-2.35, -4.27, 0.5068), (-1.434, -4.562, 0.5068), (-1.434, -4.562, 0.5068), (-1.43, -4.096, 0.5068), (-1.685, -3.737, 0.5068), (-2.185, -3.728, 0.5068), (-2.567, -3.957, 0.5068), (-2.642, -4.105, 0.5068), (-2.028, -2.997, 0.5068), (-2.028, -2.997, 0.5068), (-2.347, -2.76, 0.5068), (-2.252, -2.449, 0.5068), (-2.08, -2.259, 0.5068), (-1.44, -2.345, 0.5068), (-1.345, -2.941, 0.5068), (-1.743, -3.131, 0.5068), (-3.178, -1.678, 0.5068), (-2.66, -1.67, 0.5068), (-2.193, -1.436, 0.5068), (-2.245, -1.246, 0.5068), (-2.841, -1.013, 0.5068), (-3.291, -1.143, 0.5068), (-3.386, -1.445, 0.5068), (-3.808, -2.81, 0.5068), (-3.421, -3.303, 0.5068), (-3.123, -3.291, 0.5068), (-2.899, -2.793, 0.5068), (-3.135, -2.495, 0.5068), (-3.608, -2.445, 0.5068), (-4.215, -3.988, 0.5068), (-4.13, -4.581, 0.5068), (-3.72, -4.66, 0.5068), (-3.49, -4.488, 0.5068), (-3.497, -4.113, 0.5068), (-3.655, -3.883, 0.5068), (-3.907, -3.904, 0.5068), (3.461, 3.448, 0.5068), (3.461, 2.282, 0.5068), (4.135, 2.964, 0.5068), (4.049, 3.275, 0.5068), (3.798, 3.742, 0.5068), (3.591, 3.621, 0.5068), (3.556, 0.917, 0.5068), (3.839, 0.2409, 0.5068), (4.343, 0.1977, 0.5068), (4.583, 0.9471, 0.5068), (4.484, 1.423, 0.5068), (3.955, 1.309, 0.5068), (3.81, 1.112, 0.5068)], [(79, 80)], [(8, 9, 15), (1, 0, 7, 6, 5, 4, 3, 2), (9, 10, 11, 12, 13, 14, 15), (17, 16, 22, 21, 20, 19, 18), (24, 23, 28, 27, 26, 25), (38, 37, 42, 41, 40, 39), (44, 43, 49, 48, 47, 46, 45), (58, 65, 59), (51, 52, 53, 54, 55, 56, 57, 50), (59, 65, 64, 63, 62, 61, 60), (67, 68, 69, 70, 71, 72, 66), (74, 75, 76, 77, 78, 73), (87, 88, 89, 90, 91, 86), (93, 94, 95, 96, 97, 98, 92), (42, 37, 86, 91), (35, 36, 85, 84), (6, 7, 57, 56), (37, 38, 87, 86), (7, 0, 50, 57), (38, 39, 88, 87), (9, 8, 58, 59), (39, 40, 89, 88), (10, 9, 59, 60), (40, 41, 90, 89), (11, 10, 60, 61), (41, 42, 91, 90), (12, 11, 61, 62), (43, 44, 93, 92), (13, 12, 62, 63), (44, 45, 94, 93), (14, 13, 63, 64), (45, 46, 95, 94), (15, 14, 64, 65), (46, 47, 96, 95), (16, 17, 67, 66), (47, 48, 97, 96), (17, 18, 68, 67), (48, 49, 98, 97), (18, 19, 69, 68), (19, 20, 70, 69), (20, 21, 71, 70), (21, 22, 72, 71), (23, 24, 74, 73), (24, 25, 75, 74), (25, 26, 76, 75), (26, 27, 77, 76), (28, 23, 73, 78), (27, 28, 78, 77), (8, 15, 65, 58), (0, 1, 51, 50), (1, 2, 52, 51), (22, 16, 66, 72), (31, 32, 81, 80), (2, 3, 53, 52), (29, 36, 85, 79), (32, 33, 82, 81), (3, 4, 54, 53), (33, 34, 83, 82), (4, 5, 55, 54), (49, 43, 92, 98), (34, 35, 84, 83), (5, 6, 56, 55), (29, 36, 35, 34, 33, 32, 31, 30), (29, 30, 31, 80, 81, 82, 83, 84, 85, 79)])
me_vert_001.materials.append(None)
me_vert_001.update()
me_cylinder = bpy.data.meshes.new('Cylinder')
me_cylinder.from_pydata([(0.0, 1.0, -1.0), (0.0, 1.0, 1.0), (0.2817, 0.9595, -1.0), (0.2817, 0.9595, 1.0), (0.5406, 0.8413, -1.0), (0.5406, 0.8413, 1.0), (0.7557, 0.6549, -1.0), (0.7557, 0.6549, 1.0), (0.9096, 0.4154, -1.0), (0.9096, 0.4154, 1.0), (0.9898, 0.1423, -1.0), (0.9898, 0.1423, 1.0), (0.9898, -0.1423, -1.0), (0.9898, -0.1423, 1.0), (0.9096, -0.4154, -1.0), (0.9096, -0.4154, 1.0), (0.7557, -0.6549, -1.0), (0.7557, -0.6549, 1.0), (0.5406, -0.8413, -1.0), (0.5406, -0.8413, 1.0), (0.2817, -0.9595, -1.0), (0.2817, -0.9595, 1.0), (0.0, -1.0, -1.0), (0.0, -1.0, 1.0), (-0.2817, -0.9595, -1.0), (-0.2817, -0.9595, 1.0), (-0.5406, -0.8413, -1.0), (-0.5406, -0.8413, 1.0), (-0.7557, -0.6549, -1.0), (-0.7557, -0.6549, 1.0), (-0.9096, -0.4154, -1.0), (-0.9096, -0.4154, 1.0), (-0.9898, -0.1423, -1.0), (-0.9898, -0.1423, 1.0), (-0.9898, 0.1423, -1.0), (-0.9898, 0.1423, 1.0), (-0.9096, 0.4154, -1.0), (-0.9096, 0.4154, 1.0), (-0.7557, 0.6549, -1.0), (-0.7557, 0.6549, 1.0), (-0.5406, 0.8413, -1.0), (-0.5406, 0.8413, 1.0), (-0.2817, 0.9595, -1.0), (-0.2817, 0.9595, 1.0)], [], [(0, 1, 3, 2), (2, 3, 5, 4), (4, 5, 7, 6), (6, 7, 9, 8), (8, 9, 11, 10), (10, 11, 13, 12), (12, 13, 15, 14), (14, 15, 17, 16), (16, 17, 19, 18), (18, 19, 21, 20), (20, 21, 23, 22), (22, 23, 25, 24), (24, 25, 27, 26), (26, 27, 29, 28), (28, 29, 31, 30), (30, 31, 33, 32), (32, 33, 35, 34), (34, 35, 37, 36), (36, 37, 39, 38), (38, 39, 41, 40), (3, 1, 43, 41, 39, 37, 35, 33, 31, 29, 27, 25, 23, 21, 19, 17, 15, 13, 11, 9, 7, 5), (40, 41, 43, 42), (42, 43, 1, 0), (0, 2, 4, 6, 8, 10, 12, 14, 16, 18, 20, 22, 24, 26, 28, 30, 32, 34, 36, 38, 40, 42)])
_uv = me_cylinder.uv_layers.new(name='UVMap')
_uv.uv.foreach_set('vector', [1.0, 0.5, 1.0, 1.0, 0.9545, 1.0, 0.9545, 0.5, 0.9545, 0.5, 0.9545, 1.0, 0.9091, 1.0, 0.9091, 0.5, 0.9091, 0.5, 0.9091, 1.0, 0.8636, 1.0, 0.8636, 0.5, 0.8636, 0.5, 0.8636, 1.0, 0.8182, 1.0, 0.8182, 0.5, 0.8182, 0.5, 0.8182, 1.0, 0.7727, 1.0, 0.7727, 0.5, 0.7727, 0.5, 0.7727, 1.0, 0.7273, 1.0, 0.7273, 0.5, 0.7273, 0.5, 0.7273, 1.0, 0.6818, 1.0, 0.6818, 0.5, 0.6818, 0.5, 0.6818, 1.0, 0.6364, 1.0, 0.6364, 0.5, 0.6364, 0.5, 0.6364, 1.0, 0.5909, 1.0, 0.5909, 0.5, 0.5909, 0.5, 0.5909, 1.0, 0.5455, 1.0, 0.5455, 0.5, 0.5455, 0.5, 0.5455, 1.0, 0.5, 1.0, 0.5, 0.5, 0.5, 0.5, 0.5, 1.0, 0.4545, 1.0, 0.4545, 0.5, 0.4545, 0.5, 0.4545, 1.0, 0.4091, 1.0, 0.4091, 0.5, 0.4091, 0.5, 0.4091, 1.0, 0.3636, 1.0, 0.3636, 0.5, 0.3636, 0.5, 0.3636, 1.0, 0.3182, 1.0, 0.3182, 0.5, 0.3182, 0.5, 0.3182, 1.0, 0.2727, 1.0, 0.2727, 0.5, 0.2727, 0.5, 0.2727, 1.0, 0.2273, 1.0, 0.2273, 0.5, 0.2273, 0.5, 0.2273, 1.0, 0.1818, 1.0, 0.1818, 0.5, 0.1818, 0.5, 0.1818, 1.0, 0.1364, 1.0, 0.1364, 0.5, 0.1364, 0.5, 0.1364, 1.0, 0.09091, 1.0, 0.09091, 0.5, 0.3176, 0.4803, 0.25, 0.49, 0.1824, 0.4803, 0.1202, 0.4519, 0.06862, 0.4072, 0.03169, 0.3497, 0.01244, 0.2842, 0.01244, 0.2158, 0.03169, 0.1503, 0.06862, 0.09283, 0.1202, 0.0481, 0.1824, 0.01972, 0.25, 0.01, 0.3176, 0.01972, 0.3798, 0.0481, 0.4314, 0.09283, 0.4683, 0.1503, 0.4876, 0.2158, 0.4876, 0.2842, 0.4683, 0.3497, 0.4314, 0.4072, 0.3798, 0.4519, 0.09091, 0.5, 0.09091, 1.0, 0.04545, 1.0, 0.04545, 0.5, 0.04545, 0.5, 0.04545, 1.0, -2.682e-07, 1.0, -2.682e-07, 0.5, 0.75, 0.49, 0.8176, 0.4803, 0.8798, 0.4519, 0.9314, 0.4072, 0.9683, 0.3497, 0.9876, 0.2842, 0.9876, 0.2158, 0.9683, 0.1503, 0.9314, 0.09283, 0.8798, 0.0481, 0.8176, 0.01972, 0.75, 0.01, 0.6824, 0.01972, 0.6202, 0.0481, 0.5686, 0.09283, 0.5317, 0.1503, 0.5124, 0.2158, 0.5124, 0.2842, 0.5317, 0.3497, 0.5686, 0.4072, 0.6202, 0.4519, 0.6824, 0.4803])
me_cylinder.update()
me_cube = bpy.data.meshes.new('Cube')
me_cube.from_pydata([(-1.0, 1.0, -1.0), (-1.0, 1.0, 1.0), (1.0, 1.0, -1.0), (1.0, 1.0, 1.0), (0.5928, -1.0, 1.0), (1.0, -1.0, 0.5928), (1.0, -0.5928, 1.0), (-0.093, -1.0, 1.0), (-1.0, -0.093, 1.0), (-1.0, -1.0, 0.093), (-0.372, -0.9516, 1.0), (-0.6244, -0.8246, 1.0), (-0.372, -1.0, 0.9516), (-0.5536, -0.9405, 0.9367), (-0.7198, -0.851, 0.9418), (-0.6244, -1.0, 0.8246), (-0.7189, -0.9418, 0.8486), (-0.8024, -0.8748, 0.8748), (-1.0, -0.372, 0.9516), (-1.0, -0.6244, 0.8246), (-0.9516, -0.372, 1.0), (-0.9367, -0.5536, 0.9405), (-0.9418, -0.7198, 0.851), (-0.8246, -0.6244, 1.0), (-0.8486, -0.7189, 0.9418), (-0.8748, -0.8024, 0.8748), (-0.9516, -1.0, 0.372), (-0.8246, -1.0, 0.6244), (-1.0, -0.9516, 0.372), (-0.9405, -0.9367, 0.5536), (-0.851, -0.9418, 0.7198), (-1.0, -0.8246, 0.6244), (-0.9418, -0.8486, 0.7189), (-0.8748, -0.8748, 0.8024), (1.0, -1.0, -0.8024), (0.8024, -1.0, -1.0), (1.0, -0.8024, -1.0), (-0.8216, -1.0, -1.0), (-1.0, -1.0, -0.8216), (-1.0, -0.8216, -1.0)], [], [(3, 1, 8, 20, 23, 11, 10, 7, 4, 6), (0, 1, 3, 2), (35, 34, 5, 4, 7, 12, 15, 27, 26, 9, 38, 37), (39, 38, 9, 28, 31, 19, 18, 8, 1, 0), (4, 5, 6), (7, 10, 13, 12), (10, 11, 14, 13), (11, 23, 24, 14), (12, 13, 16, 15), (13, 14, 17, 16), (14, 24, 25, 17), (8, 18, 21, 20), (18, 19, 22, 21), (19, 31, 32, 22), (20, 21, 24, 23), (21, 22, 25, 24), (22, 32, 33, 25), (9, 26, 29, 28), (26, 27, 30, 29), (27, 15, 16, 30), (28, 29, 32, 31), (29, 30, 33, 32), (30, 16, 17, 33), (17, 25, 33), (34, 35, 36), (2, 3, 6, 5, 34, 36), (37, 38, 39), (0, 2, 36, 35, 37, 39)])
_uv = me_cube.uv_layers.new(name='UVMap')
_uv.uv.foreach_set('vector', [0.625, 0.5, 0.875, 0.5, 0.875, 0.6366, 0.869, 0.6715, 0.8531, 0.703, 0.828, 0.7281, 0.7965, 0.744, 0.7616, 0.75, 0.6759, 0.75, 0.625, 0.6991, 0.375, 0.25, 0.625, 0.25, 0.625, 0.5, 0.375, 0.5, 0.375, 0.7747, 0.3997, 0.75, 0.5741, 0.75, 0.625, 0.8009, 0.625, 0.8866, 0.619, 0.9215, 0.6031, 0.953, 0.578, 0.9781, 0.5465, 0.994, 0.5116, 1.0, 0.3973, 1.0, 0.375, 0.9777, 0.375, 0.0223, 0.3973, 0.0, 0.5116, 0.0, 0.5465, 0.006049, 0.578, 0.02193, 0.6031, 0.04695, 0.619, 0.0785, 0.625, 0.1134, 0.625, 0.25, 0.375, 0.25, 0.6759, 0.75, 0.5741, 0.75, 0.625, 0.6991, 0.7616, 0.75, 0.7965, 0.744, 0.8192, 0.75, 0.7965, 0.75, 0.7965, 0.744, 0.828, 0.7281, 0.84, 0.7314, 0.8192, 0.7426, 0.828, 0.7281, 0.8531, 0.703, 0.8561, 0.7149, 0.84, 0.7314, 0.7965, 0.75, 0.8192, 0.7426, 0.8399, 0.7427, 0.828, 0.75, 0.8192, 0.75, 0.84, 0.7314, 0.8503, 0.75, 0.8399, 0.7427, 0.84, 0.7314, 0.8561, 0.7149, 0.875, 0.7253, 0.8503, 0.75, 0.625, 0.1134, 0.619, 0.0785, 0.625, 0.0558, 0.625, 0.0785, 0.619, 0.0785, 0.6031, 0.04695, 0.6064, 0.03502, 0.6176, 0.0558, 0.6031, 0.04695, 0.578, 0.02193, 0.5899, 0.01893, 0.6064, 0.03502, 0.625, 0.0785, 0.6176, 0.0558, 0.6177, 0.03513, 0.625, 0.04695, 0.625, 0.0558, 0.6064, 0.03502, 0.625, 0.02471, 0.6177, 0.03513, 0.6064, 0.03502, 0.5899, 0.01893, 0.6003, 0.0, 0.625, 0.02471, 0.5116, 1.0, 0.5465, 0.994, 0.5692, 1.0, 0.5465, 1.0, 0.5465, 0.994, 0.578, 0.9781, 0.59, 0.9814, 0.5692, 0.9926, 0.578, 0.9781, 0.6031, 0.953, 0.6061, 0.9649, 0.59, 0.9814, 0.5465, 1.0, 0.5692, 0.9926, 0.5899, 0.9927, 0.578, 1.0, 0.5692, 1.0, 0.59, 0.9814, 0.6003, 1.0, 0.5899, 0.9927, 0.59, 0.9814, 0.6061, 0.9649, 0.625, 0.9753, 0.6003, 1.0, 0.6093, 0.9753, 0.8593, 0.7253, 0.6003, 0.01565, 0.3997, 0.75, 0.375, 0.7747, 0.375, 0.7253, 0.375, 0.5, 0.625, 0.5, 0.625, 0.6991, 0.5741, 0.75, 0.3997, 0.75, 0.375, 0.7253, 0.1473, 0.75, 0.3973, 1.0, 0.375, 0.0223, 0.125, 0.5, 0.375, 0.5, 0.375, 0.7253, 0.3503, 0.75, 0.1473, 0.75, 0.125, 0.7277])
me_cube.update()
me_plane_004 = bpy.data.meshes.new('Plane.004')
me_plane_004.from_pydata([(-5.96e-07, 0.9685, -0.111), (-5.96e-07, -0.9631, -0.111), (-5.96e-07, 0.9685, 0.111), (-5.96e-07, -0.9631, 0.111), (-5.96e-07, -0.1499, 0.111), (-5.96e-07, -0.1269, 0.111), (0.001424, 0.1266, 0.1059), (0.0002362, 0.1491, 0.1101), (-5.96e-07, 0.402, 0.111), (-5.96e-07, 0.425, 0.111), (-5.96e-07, 0.6779, 0.111), (-5.96e-07, 0.7009, 0.111), (-5.96e-07, -0.6788, -0.111), (-5.96e-07, -0.7018, -0.111), (-5.96e-07, -0.4029, -0.111), (-5.96e-07, -0.4258, -0.111), (-5.96e-07, -0.1269, -0.111), (-5.96e-07, -0.1499, -0.111), (-5.96e-07, 0.149, -0.111), (-5.96e-07, 0.126, -0.111), (-5.96e-07, 0.425, -0.111), (-5.96e-07, 0.402, -0.111), (-5.96e-07, 0.7009, -0.111), (-5.96e-07, 0.6779, -0.111), (-5.96e-07, -0.4258, 0.111), (-5.96e-07, -0.4029, 0.111), (-5.96e-07, -0.7018, 0.111), (-5.96e-07, -0.6788, 0.111), (0.03131, 0.9685, 0.111), (0.03131, 0.9685, -0.111), (0.03131, -0.9631, -0.111), (0.03131, -0.1269, -0.111), (0.03131, -0.1499, -0.111), (0.03131, -0.4029, -0.111), (0.03131, -0.4029, 0.06026), (0.03131, -0.4258, 0.111), (0.03131, -0.4258, -0.111), (0.03131, -0.6788, -0.111), (0.03131, -0.7018, -0.111), (0.03131, 0.149, -0.111), (0.0347, 0.1504, 0.09885), (0.03874, 0.129, 0.08442), (0.03131, 0.126, -0.111), (0.03131, 0.425, -0.111), (0.03131, 0.425, 0.111), (0.03131, 0.402, -0.111), (0.03131, 0.7009, -0.111), (0.03131, 0.6779, -0.111), (0.03131, 0.7009, -0.05287), (0.0735, 0.8647, 0.111), (4.94e-05, 0.7009, 0.111), (4.94e-05, 0.402, 0.111), (0.03131, 0.2421, 0.111), (0.03131, 0.402, -0.04896), (0.0219, 0.356, 0.111), (0.02605, 0.3751, 0.08405), (0.03131, 0.3551, 0.06412), (0.0219, 0.402, 0.06501), (0.03131, -0.1269, -0.1109), (0.03874, 0.129, 0.08442), (4.94e-05, -0.1269, 0.111), (0.03131, -0.05324, 0.04546), (0.02605, -0.08436, 0.07362), (0.02202, -0.05359, 0.111), (0.02199, -0.1269, 0.04678), (4.94e-05, -0.1499, 0.111), (0.03131, -0.3525, 0.111), (0.03131, -0.1499, -0.09159), (0.02196, -0.2084, 0.111), (0.02605, -0.184, 0.07688), (0.03131, -0.2092, 0.05164), (0.02196, -0.1499, 0.05247), (0.03131, -0.6788, -0.06185), (0.03131, -0.5856, 0.03139), (4.94e-05, -0.6788, 0.111), (0.03131, -0.9631, 0.02302), (0.03131, -0.8752, 0.111), (4.94e-05, -0.9631, 0.111), (0.03131, -0.7018, 0.04242), (4.94e-05, -0.7018, 0.111), (0.03131, -0.7703, 0.111), (4.94e-05, 0.6779, 0.111), (0.03131, 0.5082, 0.111), (0.03131, 0.6779, -0.05876), (0.02191, 0.6291, 0.111), (0.02605, 0.6494, 0.0824), (0.03131, 0.6282, 0.06126), (0.02191, 0.6779, 0.06213)], [], [(20, 9, 10, 23), (1, 3, 26, 13), (18, 7, 8, 21), (16, 5, 6, 19), (12, 27, 24, 15), (22, 11, 2, 0), (14, 25, 4, 17), (10, 9, 44, 82, 84, 81), (8, 7, 40, 52, 54, 51), (6, 5, 60, 63, 59, 41), (24, 27, 74, 73, 35), (2, 11, 50, 49, 28), (4, 25, 34, 66, 68, 65), (31, 42, 41, 59, 61, 58), (16, 19, 42, 31), (33, 32, 67, 70, 66, 34), (25, 14, 33, 34), (18, 21, 45, 39), (15, 24, 35, 36), (37, 36, 35, 73, 72), (20, 23, 47, 43), (26, 3, 77, 76, 80, 79), (7, 18, 39, 40), (22, 0, 29, 46), (19, 6, 41, 42), (9, 20, 43, 44), (1, 13, 38, 30), (39, 45, 53, 56, 52, 40), (46, 29, 28, 49, 48), (12, 15, 36, 37), (43, 47, 83, 86, 82, 44), (0, 2, 28, 29), (14, 17, 32, 33), (13, 26, 79, 78, 38), (48, 49, 50), (11, 22, 46, 48, 50), (51, 54, 55, 57), (52, 56, 55, 54), (53, 57, 55, 56), (21, 8, 51, 57, 53, 45), (58, 61, 62, 64), (59, 63, 62, 61), (60, 64, 62, 63), (5, 16, 31, 58, 64, 60), (65, 68, 69, 71), (66, 70, 69, 68), (67, 71, 69, 70), (17, 4, 65, 71, 67, 32), (72, 73, 74), (27, 12, 37, 72, 74), (75, 76, 77), (3, 1, 30, 75, 77), (78, 79, 80), (30, 38, 78, 80, 76, 75), (81, 84, 85, 87), (82, 86, 85, 84), (83, 87, 85, 86), (23, 10, 81, 87, 83, 47)])
_uv = me_plane_004.uv_layers.new(name='UVMap')
_uv.uv.foreach_set('vector', [0.0, 0.7186, 0.0, 0.7186, 0.0, 0.8496, 0.0, 0.8496, 0.0, 0.0, 0.0, 0.0, 0.0, 0.1353, 0.0, 0.1353, 0.0, 0.5758, 0.0, 0.5758, 0.0, 0.7067, 0.0, 0.7067, 0.0, 0.4329, 0.0, 0.4329, 0.0, 0.5639, 0.0, 0.5639, 0.0, 0.1472, 0.0, 0.1472, 0.0, 0.2782, 0.0, 0.2782, 0.0, 0.8615, 0.0, 0.8615, 0.0, 1.0, 0.0, 1.0, 0.0, 0.2901, 0.0, 0.2901, 0.0, 0.421, 0.0, 0.421, 0.0, 0.8496, 0.0, 0.7186, 0.0, 0.7186, 0.0, 0.7617, 0.0, 0.8243, 0.0, 0.8496, 0.0, 0.7067, 0.0, 0.5758, 0.0, 0.5765, 0.0, 0.6239, 0.0, 0.6829, 0.0, 0.7067, 0.0, 0.5639, 0.0, 0.4329, 0.0, 0.4329, 0.0, 0.4709, 0.0, 0.5655, 0.0, 0.5654, 0.0, 0.2782, 0.0, 0.1472, 0.0, 0.1472, 0.0, 0.1955, 0.0, 0.2782, 0.0, 1.0, 0.0, 0.8615, 0.0, 0.8615, 0.0, 0.9463, 0.0, 1.0, 0.0, 0.421, 0.0, 0.2901, 0.0, 0.2901, 0.0, 0.3162, 0.0, 0.3907, 0.0, 0.421, 0.0, 0.4329, 0.0, 0.5639, 0.0, 0.5654, 0.0, 0.5655, 0.0, 0.4711, 0.0, 0.4329, 0.0, 0.4329, 0.0, 0.5639, 0.0, 0.5639, 0.0, 0.4329, 0.0, 0.2901, 0.0, 0.421, 0.0, 0.421, 0.0, 0.3903, 0.0, 0.3162, 0.0, 0.2901, 0.0, 0.2901, 0.0, 0.2901, 0.0, 0.2901, 0.0, 0.2901, 0.0, 0.5758, 0.0, 0.7067, 0.0, 0.7067, 0.0, 0.5758, 0.0, 0.2782, 0.0, 0.2782, 0.0, 0.2782, 0.0, 0.2782, 0.0, 0.1472, 0.0, 0.2782, 0.0, 0.2782, 0.0, 0.1955, 0.0, 0.1472, 0.0, 0.7186, 0.0, 0.8496, 0.0, 0.8496, 0.0, 0.7186, 0.0, 0.1353, 0.0, 0.0, 0.0, 0.0, 0.0, 0.04553, 0.0, 0.09982, 0.0, 0.1353, 0.0, 0.5758, 0.0, 0.5758, 0.0, 0.5758, 0.0, 0.5765, 0.0, 0.8615, 0.0, 1.0, 0.0, 1.0, 0.0, 0.8615, 0.0, 0.5639, 0.0, 0.5639, 0.0, 0.5654, 0.0, 0.5639, 0.0, 0.7186, 0.0, 0.7186, 0.0, 0.7186, 0.0, 0.7186, 0.0, 0.0, 0.0, 0.1353, 0.0, 0.1353, 0.0, 0.0, 0.0, 0.5758, 0.0, 0.7067, 0.0, 0.7067, 0.0, 0.6825, 0.0, 0.6239, 0.0, 0.5765, 0.0, 0.8615, 0.0, 1.0, 0.0, 1.0, 0.0, 0.9463, 0.0, 0.8615, 0.0, 0.1472, 0.0, 0.2782, 0.0, 0.2782, 0.0, 0.1472, 0.0, 0.7186, 0.0, 0.8496, 0.0, 0.8496, 0.0, 0.8239, 0.0, 0.7617, 0.0, 0.7186, 0.0, 1.0, 0.0, 1.0, 0.0, 1.0, 0.0, 1.0, 0.0, 0.2901, 0.0, 0.421, 0.0, 0.421, 0.0, 0.2901, 0.0, 0.1353, 0.0, 0.1353, 0.0, 0.1353, 0.0, 0.1353, 0.0, 0.1353, 0.0, 0.8615, 0.0, 0.9463, 0.0, 0.8615, 0.0, 0.8615, 0.0, 0.8615, 0.0, 0.8615, 0.0, 0.8615, 0.0, 0.8615, 0.0, 0.7067, 0.0, 0.6829, 0.0, 0.7021, 0.0, 0.7067, 0.0, 0.6239, 0.0, 0.6825, 0.0, 0.7021, 0.0, 0.6829, 0.0, 0.7067, 0.0, 0.7067, 0.0, 0.7021, 0.0, 0.6825, 0.0, 0.7067, 0.0, 0.7067, 0.0, 0.7067, 0.0, 0.7067, 0.0, 0.7067, 0.0, 0.7067, 0.0, 0.4329, 0.0, 0.4711, 0.0, 0.4403, 0.0, 0.4329, 0.0, 0.5655, 0.0, 0.4709, 0.0, 0.4403, 0.0, 0.4711, 0.0, 0.4329, 0.0, 0.4329, 0.0, 0.4403, 0.0, 0.4709, 0.0, 0.4329, 0.0, 0.4329, 0.0, 0.4329, 0.0, 0.4329, 0.0, 0.4329, 0.0, 0.4329, 0.0, 0.421, 0.0, 0.3907, 0.0, 0.4151, 0.0, 0.421, 0.0, 0.3162, 0.0, 0.3903, 0.0, 0.4151, 0.0, 0.3907, 0.0, 0.421, 0.0, 0.421, 0.0, 0.4151, 0.0, 0.3903, 0.0, 0.421, 0.0, 0.421, 0.0, 0.421, 0.0, 0.421, 0.0, 0.421, 0.0, 0.421, 0.0, 0.1472, 0.0, 0.1955, 0.0, 0.1472, 0.0, 0.1472, 0.0, 0.1472, 0.0, 0.1472, 0.0, 0.1472, 0.0, 0.1472, 0.0, 0.0, 0.0, 0.04553, 0.0, 0.0, 0.0, 0.0, 0.0, 0.0, 0.0, 0.0, 0.0, 0.0, 0.0, 0.0, 0.0, 0.1353, 0.0, 0.1353, 0.0, 0.09982, 0.0, 0.0, 0.0, 0.1353, 0.0, 0.1353, 0.0, 0.09982, 0.0, 0.04553, 0.0, 0.0, 0.0, 0.8496, 0.0, 0.8243, 0.0, 0.8447, 0.0, 0.8496, 0.0, 0.7617, 0.0, 0.8239, 0.0, 0.8447, 0.0, 0.8243, 0.0, 0.8496, 0.0, 0.8496, 0.0, 0.8447, 0.0, 0.8239, 0.0, 0.8496, 0.0, 0.8496, 0.0, 0.8496, 0.0, 0.8496, 0.0, 0.8496, 0.0, 0.8496])
me_plane_004.update()
me_plane_005 = bpy.data.meshes.new('Plane.005')
me_plane_005.from_pydata([(-5.96e-07, 0.9685, -0.111), (-5.96e-07, -0.9631, -0.111), (-5.96e-07, 0.9685, 0.111), (-5.96e-07, -0.9631, 0.111), (-5.96e-07, -0.1499, 0.111), (-5.96e-07, -0.1269, 0.111), (0.001424, 0.1266, 0.1059), (0.0002362, 0.1491, 0.1101), (-5.96e-07, 0.402, 0.111), (-5.96e-07, 0.425, 0.111), (-5.96e-07, 0.6779, 0.111), (-5.96e-07, 0.7009, 0.111), (-5.96e-07, -0.6788, -0.111), (-5.96e-07, -0.7018, -0.111), (-5.96e-07, -0.4029, -0.111), (-5.96e-07, -0.4258, -0.111), (-5.96e-07, -0.1269, -0.111), (-5.96e-07, 0.149, -0.111), (-5.96e-07, 0.126, -0.111), (-5.96e-07, 0.425, -0.111), (-5.96e-07, 0.402, -0.111), (-5.96e-07, 0.7009, -0.111), (-5.96e-07, 0.6779, -0.111), (-5.96e-07, -0.4258, 0.111), (-5.96e-07, -0.4029, 0.111), (-5.96e-07, -0.7018, 0.111), (-5.96e-07, -0.6788, 0.111), (0.03131, 0.9685, 0.111), (0.03131, 0.9685, -0.111), (0.03131, -0.9631, -0.111), (0.03131, -0.1269, -0.111), (0.03131, -0.1499, -0.111), (0.03131, -0.4029, -0.111), (0.03131, -0.4029, 0.06026), (0.03131, -0.4258, 0.111), (0.03131, -0.4258, -0.111), (0.03131, -0.6788, -0.111), (0.03131, -0.7018, -0.111), (0.03131, 0.149, -0.111), (0.0347, 0.1504, 0.09885), (0.03874, 0.129, 0.08442), (0.03131, 0.126, -0.111), (0.03131, 0.425, -0.111), (0.03131, 0.425, 0.111), (0.03131, 0.402, -0.111), (0.03131, 0.7009, -0.111), (0.03131, 0.6779, -0.111), (0.03131, 0.7009, -0.05287), (0.07486, 0.8104, 0.05208), (4.94e-05, 0.7009, 0.111), (4.94e-05, 0.402, 0.111), (0.03131, 0.2421, 0.111), (0.03131, 0.402, -0.04896), (0.0219, 0.356, 0.111), (0.02605, 0.3751, 0.08405), (0.03131, 0.3551, 0.06412), (0.0219, 0.402, 0.06501), (0.03131, -0.1269, -0.1109), (0.03874, 0.129, 0.08442), (4.94e-05, -0.1269, 0.111), (0.03131, -0.0792, -0.009635), (0.02605, -0.08436, 0.07362), (0.02202, -0.05359, 0.111), (0.02199, -0.1269, 0.04678), (4.94e-05, -0.1499, 0.111), (0.03131, -0.3525, 0.07285), (0.03131, -0.1499, -0.09159), (0.02196, -0.2084, 0.111), (0.02605, -0.184, 0.07688), (0.03131, -0.2092, 0.05164), (0.02196, -0.1499, 0.05247), (0.03131, -0.6788, -0.06185), (0.06042, -0.4919, 0.0009383), (4.94e-05, -0.6788, 0.111), (0.03131, -0.9631, -0.003141), (0.03131, -0.9198, 0.05314), (4.94e-05, -0.9631, 0.111), (0.03131, -0.7018, 0.04242), (4.94e-05, -0.7018, 0.111), (0.03131, -0.8133, 0.07465), (4.94e-05, 0.6779, 0.111), (0.03131, 0.5082, 0.111), (0.03131, 0.6779, -0.05876), (0.02191, 0.6291, 0.111), (0.02605, 0.6494, 0.0824), (0.03131, 0.6282, 0.06126), (0.02191, 0.6779, 0.06213)], [], [(19, 9, 10, 22), (1, 3, 25, 13), (17, 7, 8, 20), (16, 5, 6, 18), (12, 26, 23, 15), (21, 11, 2, 0), (10, 9, 43, 81, 83, 80), (8, 7, 39, 51, 53, 50), (6, 5, 59, 62, 58, 40), (23, 26, 73, 72, 34), (2, 11, 49, 48, 27), (4, 24, 33, 65, 67, 64), (30, 41, 40, 58, 60, 57), (16, 18, 41, 30), (32, 31, 66, 69, 65, 33), (24, 14, 32, 33), (17, 20, 44, 38), (15, 23, 34, 35), (36, 35, 34, 72, 71), (19, 22, 46, 42), (25, 3, 76, 75, 79, 78), (7, 17, 38, 39), (21, 0, 28, 45), (18, 6, 40, 41), (9, 19, 42, 43), (1, 13, 37, 29), (38, 44, 52, 55, 51, 39), (45, 28, 27, 48, 47), (12, 15, 35, 36), (42, 46, 82, 85, 81, 43), (0, 2, 27, 28), (13, 25, 78, 77, 37), (47, 48, 49), (11, 21, 45, 47, 49), (50, 53, 54, 56), (51, 55, 54, 53), (52, 56, 54, 55), (20, 8, 50, 56, 52, 44), (57, 60, 61, 63), (58, 62, 61, 60), (59, 63, 61, 62), (5, 16, 30, 57, 63, 59), (64, 67, 68, 70), (65, 69, 68, 67), (66, 70, 68, 69), (71, 72, 73), (26, 12, 36, 71, 73), (74, 75, 76), (3, 1, 29, 74, 76), (77, 78, 79), (29, 37, 77, 79, 75, 74), (80, 83, 84, 86), (81, 85, 84, 83), (82, 86, 84, 85), (22, 10, 80, 86, 82, 46)])
_uv = me_plane_005.uv_layers.new(name='UVMap')
_uv.uv.foreach_set('vector', [0.0, 0.7186, 0.0, 0.7186, 0.0, 0.8496, 0.0, 0.8496, 0.0, 0.0, 0.0, 0.0, 0.0, 0.1353, 0.0, 0.1353, 0.0, 0.5758, 0.0, 0.5758, 0.0, 0.7067, 0.0, 0.7067, 0.0, 0.4329, 0.0, 0.4329, 0.0, 0.5639, 0.0, 0.5639, 0.0, 0.1472, 0.0, 0.1472, 0.0, 0.2782, 0.0, 0.2782, 0.0, 0.8615, 0.0, 0.8615, 0.0, 1.0, 0.0, 1.0, 0.0, 0.8496, 0.0, 0.7186, 0.0, 0.7186, 0.0, 0.7617, 0.0, 0.8243, 0.0, 0.8496, 0.0, 0.7067, 0.0, 0.5758, 0.0, 0.5765, 0.0, 0.6239, 0.0, 0.6829, 0.0, 0.7067, 0.0, 0.5639, 0.0, 0.4329, 0.0, 0.4329, 0.0, 0.4709, 0.0, 0.5655, 0.0, 0.5654, 0.0, 0.2782, 0.0, 0.1472, 0.0, 0.1472, 0.0, 0.2349, 0.0, 0.2782, 0.0, 1.0, 0.0, 0.8615, 0.0, 0.8615, 0.0, 0.9463, 0.0, 1.0, 0.0, 0.421, 0.0, 0.2901, 0.0, 0.2901, 0.0, 0.3162, 0.0, 0.3907, 0.0, 0.421, 0.0, 0.4329, 0.0, 0.5639, 0.0, 0.5654, 0.0, 0.5655, 0.0, 0.4576, 0.0, 0.4329, 0.0, 0.4329, 0.0, 0.5639, 0.0, 0.5639, 0.0, 0.4329, 0.0, 0.2901, 0.0, 0.421, 0.0, 0.421, 0.0, 0.3903, 0.0, 0.3162, 0.0, 0.2901, 0.0, 0.2901, 0.0, 0.2901, 0.0, 0.2901, 0.0, 0.2901, 0.0, 0.5758, 0.0, 0.7067, 0.0, 0.7067, 0.0, 0.5758, 0.0, 0.2782, 0.0, 0.2782, 0.0, 0.2782, 0.0, 0.2782, 0.0, 0.1472, 0.0, 0.2782, 0.0, 0.2782, 0.0, 0.2349, 0.0, 0.1472, 0.0, 0.7186, 0.0, 0.8496, 0.0, 0.8496, 0.0, 0.7186, 0.0, 0.1353, 0.0, 0.0, 0.0, 0.0, 0.0, 0.02246, 0.0, 0.0776, 0.0, 0.1353, 0.0, 0.5758, 0.0, 0.5758, 0.0, 0.5758, 0.0, 0.5765, 0.0, 0.8615, 0.0, 1.0, 0.0, 1.0, 0.0, 0.8615, 0.0, 0.5639, 0.0, 0.5639, 0.0, 0.5654, 0.0, 0.5639, 0.0, 0.7186, 0.0, 0.7186, 0.0, 0.7186, 0.0, 0.7186, 0.0, 0.0, 0.0, 0.1353, 0.0, 0.1353, 0.0, 0.0, 0.0, 0.5758, 0.0, 0.7067, 0.0, 0.7067, 0.0, 0.6825, 0.0, 0.6239, 0.0, 0.5765, 0.0, 0.8615, 0.0, 1.0, 0.0, 1.0, 0.0, 0.9463, 0.0, 0.8615, 0.0, 0.1472, 0.0, 0.2782, 0.0, 0.2782, 0.0, 0.1472, 0.0, 0.7186, 0.0, 0.8496, 0.0, 0.8496, 0.0, 0.8239, 0.0, 0.7617, 0.0, 0.7186, 0.0, 1.0, 0.0, 1.0, 0.0, 1.0, 0.0, 1.0, 0.0, 0.1353, 0.0, 0.1353, 0.0, 0.1353, 0.0, 0.1353, 0.0, 0.1353, 0.0, 0.8615, 0.0, 0.9463, 0.0, 0.8615, 0.0, 0.8615, 0.0, 0.8615, 0.0, 0.8615, 0.0, 0.8615, 0.0, 0.8615, 0.0, 0.7067, 0.0, 0.6829, 0.0, 0.7021, 0.0, 0.7067, 0.0, 0.6239, 0.0, 0.6825, 0.0, 0.7021, 0.0, 0.6829, 0.0, 0.7067, 0.0, 0.7067, 0.0, 0.7021, 0.0, 0.6825, 0.0, 0.7067, 0.0, 0.7067, 0.0, 0.7067, 0.0, 0.7067, 0.0, 0.7067, 0.0, 0.7067, 0.0, 0.4329, 0.0, 0.4576, 0.0, 0.4403, 0.0, 0.4329, 0.0, 0.5655, 0.0, 0.4709, 0.0, 0.4403, 0.0, 0.4576, 0.0, 0.4329, 0.0, 0.4329, 0.0, 0.4403, 0.0, 0.4709, 0.0, 0.4329, 0.0, 0.4329, 0.0, 0.4329, 0.0, 0.4329, 0.0, 0.4329, 0.0, 0.4329, 0.0, 0.421, 0.0, 0.3907, 0.0, 0.4151, 0.0, 0.421, 0.0, 0.3162, 0.0, 0.3903, 0.0, 0.4151, 0.0, 0.3907, 0.0, 0.421, 0.0, 0.421, 0.0, 0.4151, 0.0, 0.3903, 0.0, 0.1472, 0.0, 0.2349, 0.0, 0.1472, 0.0, 0.1472, 0.0, 0.1472, 0.0, 0.1472, 0.0, 0.1472, 0.0, 0.1472, 0.0, 0.0, 0.0, 0.02246, 0.0, 0.0, 0.0, 0.0, 0.0, 0.0, 0.0, 0.0, 0.0, 0.0, 0.0, 0.0, 0.0, 0.1353, 0.0, 0.1353, 0.0, 0.0776, 0.0, 0.0, 0.0, 0.1353, 0.0, 0.1353, 0.0, 0.0776, 0.0, 0.02246, 0.0, 0.0, 0.0, 0.8496, 0.0, 0.8243, 0.0, 0.8447, 0.0, 0.8496, 0.0, 0.7617, 0.0, 0.8239, 0.0, 0.8447, 0.0, 0.8243, 0.0, 0.8496, 0.0, 0.8496, 0.0, 0.8447, 0.0, 0.8239, 0.0, 0.8496, 0.0, 0.8496, 0.0, 0.8496, 0.0, 0.8496, 0.0, 0.8496, 0.0, 0.8496])
me_plane_005.update()
me_cylinder_001 = bpy.data.meshes.new('Cylinder.001')
me_cylinder_001.from_pydata([(0.0, 1.0, -1.0), (0.0, 0.6021, 1.1), (0.5878, 0.809, -1.0), (0.3539, 0.4871, 1.1), (0.9511, 0.309, -1.0), (0.5726, 0.186, 1.1), (0.9511, -0.309, -1.0), (0.5726, -0.186, 1.1), (0.5878, -0.809, -1.0), (0.3539, -0.4871, 1.1), (0.0, -1.0, -1.0), (0.0, -0.6021, 1.1), (-0.5878, -0.809, -1.0), (-0.3539, -0.4871, 1.1), (-0.9511, -0.309, -1.0), (-0.5726, -0.186, 1.1), (-0.9511, 0.309, -1.0), (-0.5726, 0.186, 1.1), (-0.5878, 0.809, -1.0), (-0.3539, 0.4871, 1.1), (-0.007518, 0.6366, -0.31), (-0.005164, 0.6404, 0.006346), (0.01942, 0.6869, 0.3263), (0.3891, 0.5697, 0.3275), (0.3449, 0.5323, 0.01414), (0.364, 0.5159, -0.31), (0.6257, 0.1164, 0.3372), (0.5765, 0.08404, 0.01561), (0.5762, 0.0686, -0.1623), (0.6158, 0.001667, 0.3381), (0.5696, -0.007036, 0.02082), (0.5775, -0.04018, -0.1628), (0.409, -0.4117, 0.3315), (0.3317, -0.4512, 0.02557), (0.3708, -0.511, -0.3124), (-0.007509, -0.5908, 0.33), (-0.05526, -0.5619, 0.03135), (-0.002856, -0.6305, -0.3117), (-0.3267, -0.3944, 0.3333), (-0.3693, -0.5025, 0.004714), (-0.3792, -0.507, -0.31), (-0.6051, -0.1692, 0.3259), (-0.6225, -0.1787, 0.01197), (-0.613, -0.1886, -0.3085), (-0.5665, 0.2804, 0.329), (-0.61, 0.2128, 0.009134), (-0.6084, 0.1995, -0.3101), (-0.3684, 0.5273, 0.322), (-0.369, 0.5306, 0.006785), (-0.3791, 0.5159, -0.31), (0.5878, 0.809, 1.0), (0.0, 1.0, 1.0), (0.8864, 0.1451, 0.8743), (0.5878, -0.809, 1.0), (-0.5878, -0.809, 1.0), (-0.9511, -0.309, 1.0), (-0.9511, 0.309, 1.0), (-0.5878, 0.809, 1.0), (0.6295, -0.2045, 1.085), (0.7461, -0.5911, 1.0), (0.7767, -0.1014, 0.6555), (0.8864, 0.1044, 0.8743), (0.9511, 0.309, 1.0), (0.6363, 0.2994, 0.3329), (0.5994, 0.2124, 0.007429), (0.5989, 0.1967, -0.3119), (0.6297, -0.1206, 0.3284), (0.6015, -0.1762, 0.00736), (0.5978, -0.1933, -0.3115), (0.7955, -0.2531, 0.6938), (0.9511, 0.03964, 1.0), (0.4338, 0.09282, 0.01605), (0.4306, 0.006876, 0.02146), (0.4645, 0.09188, 0.335), (0.479, 0.0133, 0.3378), (0.7342, 0.1451, 0.8752), (0.4423, 0.0579, -0.1681), (0.4417, -0.04975, -0.1678), (0.6336, -0.0807, 0.6586), (0.7342, 0.1044, 0.8752), (0.4338, -0.2104, -0.3717), (0.7296, -0.3084, -0.9413), (0.4582, -0.6819, -0.9413), (0.2715, -0.4315, -0.3713), (0.4497, 0.2417, -0.3138), (0.4464, 0.1023, -0.1713), (0.4489, -0.007204, -0.1722), (0.444, -0.1457, -0.3118), (0.8003, -0.2631, -1.001), (0.437, -0.7631, -1.001), (0.2063, -0.4571, -0.3089), (-0.02697, 0.1249, -0.3835), (0.265, 0.02917, -0.9517), (-0.006386, -0.3443, -0.9517), (-0.1848, -0.09884, -0.3847), (0.0, -0.6021, 1.1), (-0.5877, -0.809, 1.0), (0.07717, -0.4502, 0.3393), (0.5877, -0.809, 1.0), (-0.08385, -0.7668, 1.052), (0.08385, -0.7668, 1.052), (1.863e-08, -0.8367, 0.9998), (-0.3014, -0.8484, 0.9007), (-0.2935, -0.843, 1.016), (-0.1307, -0.8634, 0.9438), (0.09705, -0.7678, 0.6588), (-0.08247, -0.7704, 0.6585), (4.098e-08, -0.8466, 0.8246), (0.2935, -0.843, 1.016), (0.3014, -0.8484, 0.9007), (0.1307, -0.8634, 0.9438)], [], [(22, 51, 50, 23), (23, 50, 62, 63), (7, 9, 53, 59, 58), (31, 28, 76, 77), (11, 13, 54, 96, 103, 99, 95), (32, 53, 98, 109, 105, 97, 35), (38, 54, 55, 41), (41, 55, 56, 44), (3, 1, 19, 17, 15, 13, 11, 9, 7, 5), (44, 56, 57, 47), (47, 57, 51, 22), (0, 2, 4, 6, 8, 10, 12, 14, 16, 18), (18, 49, 20, 0), (49, 48, 21, 20), (48, 47, 22, 21), (16, 46, 49, 18), (46, 45, 48, 49), (45, 44, 47, 48), (14, 43, 46, 16), (43, 42, 45, 46), (42, 41, 44, 45), (12, 40, 43, 14), (40, 39, 42, 43), (39, 38, 41, 42), (10, 37, 40, 12), (37, 36, 39, 40), (36, 35, 38, 39), (8, 34, 37, 10), (34, 33, 36, 37), (33, 32, 35, 36), (34, 8, 89, 90), (68, 67, 33, 34), (67, 66, 32, 33), (4, 65, 68, 6), (60, 29, 74, 78), (27, 26, 73, 71), (2, 25, 65, 4), (25, 24, 64, 65), (24, 23, 63, 64), (0, 20, 25, 2), (20, 21, 24, 25), (21, 22, 23, 24), (1, 3, 50, 51), (3, 5, 62, 50), (66, 69, 59, 53, 32), (35, 97, 106, 102, 96, 54, 38), (13, 15, 55, 54), (15, 17, 56, 55), (17, 19, 57, 56), (19, 1, 51, 57), (58, 59, 69, 70), (5, 7, 58, 70, 62), (52, 26, 63, 62), (26, 27, 64, 63), (27, 28, 65, 64), (30, 29, 66, 67), (31, 30, 67, 68), (68, 65, 84, 87), (60, 61, 70, 69), (61, 52, 62, 70), (29, 60, 69, 66), (73, 75, 79, 78, 74), (76, 71, 72, 77), (71, 73, 74, 72), (28, 27, 71, 76), (61, 60, 78, 79), (29, 30, 72, 74), (26, 52, 75, 73), (52, 61, 79, 75), (30, 31, 77, 72), (83, 82, 93, 94), (85, 86, 87, 84), (31, 68, 87, 86), (6, 68, 87, 88), (28, 31, 86, 85), (8, 6, 88, 89), (68, 34, 90, 87), (65, 28, 85, 84), (80, 81, 88, 87), (81, 82, 89, 88), (82, 83, 90, 89), (83, 80, 87, 90), (92, 91, 94, 93), (81, 80, 91, 92), (80, 83, 94, 91), (82, 81, 92, 93), (95, 99, 101, 100), (99, 103, 104, 101), (96, 102, 104, 103), (102, 106, 107, 104), (97, 105, 107, 106), (105, 109, 110, 107), (98, 108, 110, 109), (108, 100, 101, 110), (101, 104, 107, 110), (9, 11, 95, 100, 108, 98, 53)])
_uv = me_cylinder_001.uv_layers.new(name='UVMap')
_uv.uv.foreach_set('vector', [1.0, 0.8758, 1.0, 1.0, 0.9, 1.0, 0.9, 0.8758, 0.9, 0.8758, 0.9, 1.0, 0.8, 1.0, 0.8, 0.8758, 0.3874, 0.2053, 0.3349, 0.1331, 0.3911, 0.05584, 0.4291, 0.1081, 0.4011, 0.2009, 0.7362, 0.6817, 0.7638, 0.6817, 0.7638, 0.6817, 0.7362, 0.6817, 0.25, 0.1055, 0.1651, 0.1331, 0.1089, 0.05584, 0.1089, 0.05583, 0.1795, 0.04768, 0.2299, 0.06598, 0.25, 0.1055, 0.6, 0.8758, 0.6, 1.0, 0.6, 1.0, 0.5541, 0.9819, 0.5185, 0.9374, 0.5, 0.8759, 0.5, 0.8758, 0.4, 0.8758, 0.4, 1.0, 0.3, 1.0, 0.3, 0.8758, 0.3, 0.8758, 0.3, 1.0, 0.2, 1.0, 0.2, 0.8758, 0.3349, 0.3669, 0.25, 0.3945, 0.1651, 0.3669, 0.1126, 0.2947, 0.1126, 0.2053, 0.1651, 0.1331, 0.25, 0.1055, 0.3349, 0.1331, 0.3874, 0.2053, 0.3874, 0.2947, 0.2, 0.8758, 0.2, 1.0, 0.1, 1.0, 0.1, 0.8758, 0.1, 0.8758, 0.1, 1.0, -7.451e-08, 1.0, -7.451e-08, 0.8758, 0.75, 0.49, 0.8911, 0.4442, 0.9783, 0.3242, 0.9783, 0.1758, 0.8911, 0.05584, 0.75, 0.01, 0.6089, 0.05584, 0.5217, 0.1758, 0.5217, 0.3242, 0.6089, 0.4442, 0.1, 0.5, 0.1, 0.6258, -7.451e-08, 0.6258, -7.451e-08, 0.5, 0.1, 0.6258, 0.1, 0.7508, -7.451e-08, 0.7508, -7.451e-08, 0.6258, 0.1, 0.7508, 0.1, 0.8758, -7.451e-08, 0.8758, -7.451e-08, 0.7508, 0.2, 0.5, 0.2, 0.6258, 0.1, 0.6258, 0.1, 0.5, 0.2, 0.6258, 0.2, 0.7508, 0.1, 0.7508, 0.1, 0.6258, 0.2, 0.7508, 0.2, 0.8758, 0.1, 0.8758, 0.1, 0.7508, 0.3, 0.5, 0.3, 0.6258, 0.2, 0.6258, 0.2, 0.5, 0.3, 0.6258, 0.3, 0.7508, 0.2, 0.7508, 0.2, 0.6258, 0.3, 0.7508, 0.3, 0.8758, 0.2, 0.8758, 0.2, 0.7508, 0.4, 0.5, 0.4, 0.6258, 0.3, 0.6258, 0.3, 0.5, 0.4, 0.6258, 0.4, 0.7508, 0.3, 0.7508, 0.3, 0.6258, 0.4, 0.7508, 0.4, 0.8758, 0.3, 0.8758, 0.3, 0.7508, 0.5, 0.5, 0.5, 0.6258, 0.4, 0.6258, 0.4, 0.5, 0.5, 0.6258, 0.5, 0.7508, 0.4, 0.7508, 0.4, 0.6258, 0.5, 0.7508, 0.5, 0.8758, 0.4, 0.8758, 0.4, 0.7508, 0.6, 0.5, 0.6, 0.6258, 0.5, 0.6258, 0.5, 0.5, 0.6, 0.6258, 0.6, 0.7508, 0.5, 0.7508, 0.5, 0.6258, 0.6, 0.7508, 0.6, 0.8758, 0.5, 0.8758, 0.5, 0.7508, 0.6, 0.6258, 0.6, 0.5, 0.6, 0.5, 0.6, 0.6258, 0.7, 0.6258, 0.7, 0.7508, 0.6, 0.7508, 0.6, 0.6258, 0.7, 0.7508, 0.7, 0.8758, 0.6, 0.8758, 0.6, 0.7508, 0.8, 0.5, 0.8, 0.6258, 0.7, 0.6258, 0.7, 0.5, 0.7276, 0.937, 0.7362, 0.8775, 0.7362, 0.8775, 0.7276, 0.937, 0.7638, 0.7508, 0.7638, 0.8795, 0.7638, 0.8795, 0.7638, 0.7508, 0.9, 0.5, 0.9, 0.6258, 0.8, 0.6258, 0.8, 0.5, 0.9, 0.6258, 0.9, 0.7508, 0.8, 0.7508, 0.8, 0.6258, 0.9, 0.7508, 0.9, 0.8758, 0.8, 0.8758, 0.8, 0.7508, 1.0, 0.5, 1.0, 0.6258, 0.9, 0.6258, 0.9, 0.5, 1.0, 0.6258, 1.0, 0.7508, 0.9, 0.7508, 0.9, 0.6258, 1.0, 0.7508, 1.0, 0.8758, 0.9, 0.8758, 0.9, 0.7508, 0.25, 0.3945, 0.3349, 0.3669, 0.3911, 0.4442, 0.25, 0.49, 0.3349, 0.3669, 0.3874, 0.2947, 0.4783, 0.3242, 0.3911, 0.4442, 0.7, 0.8758, 0.7, 0.944, 0.6436, 1.0, 0.6, 1.0, 0.6, 0.8758, 0.5, 0.8758, 0.5, 0.8759, 0.4815, 0.9374, 0.4459, 0.9819, 0.4, 1.0, 0.4, 1.0, 0.4, 0.8758, 0.1651, 0.1331, 0.1126, 0.2053, 0.02175, 0.1758, 0.1089, 0.05584, 0.1126, 0.2053, 0.1126, 0.2947, 0.02175, 0.3242, 0.02175, 0.1758, 0.1126, 0.2947, 0.1651, 0.3669, 0.1089, 0.4442, 0.02175, 0.3242, 0.1651, 0.3669, 0.25, 0.3945, 0.25, 0.49, 0.1089, 0.4442, 0.4011, 0.2009, 0.4291, 0.1081, 0.7, 0.944, 0.7564, 1.0, 0.3874, 0.2947, 0.3874, 0.2053, 0.4011, 0.2009, 0.4783, 0.2595, 0.4783, 0.3242, 0.7745, 0.9771, 0.7638, 0.8795, 0.8, 0.8758, 0.8, 1.0, 0.7638, 0.8795, 0.7638, 0.7508, 0.8, 0.7508, 0.8, 0.8758, 0.7638, 0.7508, 0.7638, 0.6817, 0.8, 0.6258, 0.8, 0.7508, 0.7362, 0.7508, 0.7362, 0.8775, 0.7, 0.8758, 0.7, 0.7508, 0.7362, 0.6817, 0.7362, 0.7508, 0.7, 0.7508, 0.7, 0.6258, 0.7, 0.6258, 0.8, 0.6258, 0.8, 0.6258, 0.7, 0.6258, 0.7276, 0.937, 0.7673, 0.9771, 0.7564, 1.0, 0.7, 0.944, 0.7673, 0.9771, 0.7745, 0.9771, 0.8, 1.0, 0.7564, 1.0, 0.7362, 0.8775, 0.7276, 0.937, 0.7, 0.944, 0.7, 0.8758, 0.7638, 0.8795, 0.7745, 0.9771, 0.7673, 0.9771, 0.7276, 0.937, 0.7362, 0.8775, 0.7638, 0.6817, 0.7638, 0.7508, 0.7362, 0.7508, 0.7362, 0.6817, 0.7638, 0.7508, 0.7638, 0.8795, 0.7362, 0.8775, 0.7362, 0.7508, 0.7638, 0.6817, 0.7638, 0.7508, 0.7638, 0.7508, 0.7638, 0.6817, 0.7673, 0.9771, 0.7276, 0.937, 0.7276, 0.937, 0.7673, 0.9771, 0.7362, 0.8775, 0.7362, 0.7508, 0.7362, 0.7508, 0.7362, 0.8775, 0.7638, 0.8795, 0.7745, 0.9771, 0.7745, 0.9771, 0.7638, 0.8795, 0.7745, 0.9771, 0.7673, 0.9771, 0.7673, 0.9771, 0.7745, 0.9771, 0.7362, 0.7508, 0.7362, 0.6817, 0.7362, 0.6817, 0.7362, 0.7508, 0.616, 0.6148, 0.6118, 0.511, 0.6118, 0.511, 0.616, 0.6148, 0.7638, 0.6817, 0.7362, 0.6817, 0.7, 0.6258, 0.8, 0.6258, 0.7362, 0.6817, 0.7, 0.6258, 0.7, 0.6258, 0.7362, 0.6817, 0.7, 0.5, 0.7, 0.6258, 0.7, 0.6258, 0.7, 0.5, 0.7638, 0.6817, 0.7362, 0.6817, 0.7362, 0.6817, 0.7638, 0.6817, 0.8911, 0.05584, 0.9783, 0.1758, 0.9783, 0.1758, 0.8911, 0.05584, 0.7, 0.6258, 0.6, 0.6258, 0.6, 0.6258, 0.7, 0.6258, 0.8, 0.6258, 0.7638, 0.6817, 0.7638, 0.6817, 0.8, 0.6258, 0.684, 0.6148, 0.6882, 0.511, 0.7, 0.5, 0.7, 0.6258, 0.6882, 0.511, 0.6118, 0.511, 0.6, 0.5, 0.7, 0.5, 0.6118, 0.511, 0.616, 0.6148, 0.6, 0.6258, 0.6, 0.5, 0.616, 0.6148, 0.684, 0.6148, 0.7, 0.6258, 0.6, 0.6258, 0.6882, 0.511, 0.684, 0.6148, 0.616, 0.6148, 0.6118, 0.511, 0.6882, 0.511, 0.684, 0.6148, 0.684, 0.6148, 0.6882, 0.511, 0.684, 0.6148, 0.616, 0.6148, 0.616, 0.6148, 0.684, 0.6148, 0.6118, 0.511, 0.6882, 0.511, 0.6882, 0.511, 0.6118, 0.511, 0.25, 0.1055, 0.2299, 0.06598, 0.25, 0.04685, 0.2701, 0.06598, 0.2299, 0.06598, 0.1795, 0.04768, 0.212, 0.02235, 0.25, 0.04685, 0.4, 1.0, 0.4459, 0.9819, 0.4731, 1.0, 0.447, 0.9979, 0.4459, 0.9819, 0.4815, 0.9374, 0.5, 0.9635, 0.4731, 1.0, 0.5, 0.8759, 0.5185, 0.9374, 0.5, 0.9635, 0.4815, 0.9374, 0.5185, 0.9374, 0.5541, 0.9819, 0.5269, 1.0, 0.5, 0.9635, 0.3911, 0.05583, 0.3205, 0.04768, 0.288, 0.02235, 0.3244, 0.04002, 0.3205, 0.04768, 0.2701, 0.06598, 0.25, 0.04685, 0.288, 0.02235, 0.2508, 0.04687, 0.2172, 0.03826, 0.4973, 0.9639, 0.5262, 0.9852, 0.3349, 0.1331, 0.25, 0.1055, 0.25, 0.1055, 0.2701, 0.06598, 0.3205, 0.04768, 0.3911, 0.05583, 0.3911, 0.05584])
me_cylinder_001.update()
me_circle_001 = bpy.data.meshes.new('Circle.001')
me_circle_001.from_pydata([(0.0, 1.0, 0.2319), (-0.4339, 0.901, 0.2319), (-0.7818, 0.6235, 0.2319), (-0.9749, 0.2225, 0.2319), (-0.9749, -0.2225, 0.2319), (-0.7818, -0.6235, 0.2319), (-0.4339, -0.901, 0.2319), (0.0, -1.0, 0.2319), (0.4339, -0.901, 0.2319), (0.7818, -0.6235, 0.2319), (0.9749, -0.2225, 0.2319), (0.9749, 0.2225, 0.2319), (0.7818, 0.6235, 0.2319), (0.4339, 0.901, 0.2319), (-0.02194, 0.8356, 1.386), (-0.3676, 0.7634, 1.359), (-0.6625, 0.5283, 1.359), (-0.8325, 0.2013, 1.378), (-0.8471, -0.1466, 1.423), (-0.6918, -0.4697, 1.448), (-0.3887, -0.7215, 1.423), (-0.01354, -0.83, 1.397), (0.3452, -0.7507, 1.415), (0.6312, -0.5106, 1.437), (0.7787, -0.1892, 1.446), (0.7452, 0.1528, 1.469), (0.5613, 0.4742, 1.485), (0.2952, 0.7247, 1.45), (-0.8845, 0.7054, 0.5379), (-0.8845, 0.7054, 0.9084), (-0.4909, 1.019, 0.9084), (-0.4909, 1.019, 0.5379), (1.103, -0.2517, 0.5383), (1.094, -0.2474, 0.9301), (0.8695, -0.6968, 0.946), (0.8828, -0.7044, 0.5421), (-1.103, 0.2517, 0.5379), (-1.103, 0.2519, 0.9087), (1.102, 0.2515, 0.5386), (1.076, 0.2374, 0.9423), (-1.103, -0.2514, 0.5384), (-1.111, -0.2362, 0.9321), (0.8791, 0.7025, 0.5446), (0.8359, 0.6794, 0.9692), (-0.8861, -0.7022, 0.5427), (-0.8986, -0.6772, 0.9514), (0.4903, 1.019, 0.5386), (0.464, 1.005, 0.942), (-0.491, -1.019, 0.5384), (-0.4986, -1.004, 0.9321), (6.262e-08, 1.131, 0.5379), (-0.0003191, 1.131, 0.9088), (6.262e-08, -1.131, 0.5379), (-0.0001922, -1.131, 0.9089), (0.4907, -1.019, 0.5383), (0.4826, -1.015, 0.9292), (-0.3676, 0.7634, 1.405), (-0.02328, 0.8349, 1.434), (-0.6625, 0.5283, 1.405), (-0.8328, 0.202, 1.426), (-0.8479, -0.145, 1.472), (-0.6928, -0.4676, 1.498), (-0.3895, -0.7199, 1.472), (-0.01434, -0.829, 1.445), (0.3444, -0.7502, 1.464), (0.63, -0.51, 1.486), (0.7767, -0.1894, 1.496), (0.7422, 0.1516, 1.519), (0.5577, 0.4723, 1.536), (0.2924, 0.7232, 1.499), (-0.4612, 0.9577, 1.592), (-0.0174, 1.054, 1.614), (-0.8311, 0.6628, 1.592), (-1.041, 0.2466, 1.608), (-1.06, -0.1899, 1.664), (-0.8664, -0.5921, 1.7), (-0.4846, -0.911, 1.664), (-0.01061, -1.049, 1.622), (0.4363, -0.9436, 1.655), (0.7934, -0.6414, 1.687), (0.9921, -0.2327, 1.679), (0.9496, 0.1961, 1.708), (0.7091, 0.5975, 1.745), (0.3806, 0.9146, 1.693)], [], [(1, 0, 13, 12, 11, 10, 9, 8, 7, 6, 5, 4, 3, 2), (16, 17, 59, 58), (30, 29, 16, 15), (34, 33, 24, 23), (29, 37, 17, 16), (33, 39, 25, 24), (37, 41, 18, 17), (39, 43, 26, 25), (41, 45, 19, 18), (43, 47, 27, 26), (45, 49, 20, 19), (47, 51, 14, 27), (49, 53, 21, 20), (53, 55, 22, 21), (51, 30, 15, 14), (55, 34, 23, 22), (8, 9, 35, 54), (54, 35, 34, 55), (0, 1, 31, 50), (50, 31, 30, 51), (7, 8, 54, 52), (52, 54, 55, 53), (6, 7, 52, 48), (48, 52, 53, 49), (13, 0, 50, 46), (46, 50, 51, 47), (5, 6, 48, 44), (44, 48, 49, 45), (12, 13, 46, 42), (42, 46, 47, 43), (4, 5, 44, 40), (40, 44, 45, 41), (11, 12, 42, 38), (38, 42, 43, 39), (3, 4, 40, 36), (36, 40, 41, 37), (10, 11, 38, 32), (32, 38, 39, 33), (2, 3, 36, 28), (28, 36, 37, 29), (9, 10, 32, 35), (35, 32, 33, 34), (1, 2, 28, 31), (31, 28, 29, 30), (63, 64, 78, 77), (24, 25, 67, 66), (17, 18, 60, 59), (25, 26, 68, 67), (18, 19, 61, 60), (26, 27, 69, 68), (19, 20, 62, 61), (27, 14, 57, 69), (20, 21, 63, 62), (21, 22, 64, 63), (14, 15, 56, 57), (22, 23, 65, 64), (15, 16, 58, 56), (23, 24, 66, 65), (57, 56, 70, 71), (64, 65, 79, 78), (56, 58, 72, 70), (65, 66, 80, 79), (58, 59, 73, 72), (66, 67, 81, 80), (59, 60, 74, 73), (67, 68, 82, 81), (60, 61, 75, 74), (68, 69, 83, 82), (61, 62, 76, 75), (69, 57, 71, 83), (62, 63, 77, 76)])
_uv = me_circle_001.uv_layers.new(name='UVMap')
_uv.uv.foreach_set('vector', [0.0, 0.0, 0.0, 0.0, 0.0, 0.0, 0.0, 0.0, 0.0, 0.0, 0.0, 0.0, 0.0, 0.0, 0.0, 0.0, 0.0, 0.0, 0.0, 0.0, 0.0, 0.0, 0.0, 0.0, 0.0, 0.0, 0.0, 0.0, 0.0, 0.0, 0.0, 0.0, 0.0, 0.0, 0.0, 0.0, 0.0, 0.0, 0.0, 0.0, 0.0, 0.0, 0.0, 0.0, 0.0, 0.0, 0.0, 0.0, 0.0, 0.0, 0.0, 0.0, 0.0, 0.0, 0.0, 0.0, 0.0, 0.0, 0.0, 0.0, 0.0, 0.0, 0.0, 0.0, 0.0, 0.0, 0.0, 0.0, 0.0, 0.0, 0.0, 0.0, 0.0, 0.0, 0.0, 0.0, 0.0, 0.0, 0.0, 0.0, 0.0, 0.0, 0.0, 0.0, 0.0, 0.0, 0.0, 0.0, 0.0, 0.0, 0.0, 0.0, 0.0, 0.0, 0.0, 0.0, 0.0, 0.0, 0.0, 0.0, 0.0, 0.0, 0.0, 0.0, 0.0, 0.0, 0.0, 0.0, 0.0, 0.0, 0.0, 0.0, 0.0, 0.0, 0.0, 0.0, 0.0, 0.0, 0.0, 0.0, 0.0, 0.0, 0.0, 0.0, 0.0, 0.0, 0.0, 0.0, 0.0, 0.0, 0.0, 0.0, 0.0, 0.0, 0.0, 0.0, 0.0, 0.0, 0.0, 0.0, 0.0, 0.0, 0.0, 0.0, 0.0, 0.0, 0.0, 0.0, 0.0, 0.0, 0.0, 0.0, 0.0, 0.0, 0.0, 0.0, 0.0, 0.0, 0.0, 0.0, 0.0, 0.0, 0.0, 0.0, 0.0, 0.0, 0.0, 0.0, 0.0, 0.0, 0.0, 0.0, 0.0, 0.0, 0.0, 0.0, 0.0, 0.0, 0.0, 0.0, 0.0, 0.0, 0.0, 0.0, 0.0, 0.0, 0.0, 0.0, 0.0, 0.0, 0.0, 0.0, 0.0, 0.0, 0.0, 0.0, 0.0, 0.0, 0.0, 0.0, 0.0, 0.0, 0.0, 0.0, 0.0, 0.0, 0.0, 0.0, 0.0, 0.0, 0.0, 0.0, 0.0, 0.0, 0.0, 0.0, 0.0, 0.0, 0.0, 0.0, 0.0, 0.0, 0.0, 0.0, 0.0, 0.0, 0.0, 0.0, 0.0, 0.0, 0.0, 0.0, 0.0, 0.0, 0.0, 0.0, 0.0, 0.0, 0.0, 0.0, 0.0, 0.0, 0.0, 0.0, 0.0, 0.0, 0.0, 0.0, 0.0, 0.0, 0.0, 0.0, 0.0, 0.0, 0.0, 0.0, 0.0, 0.0, 0.0, 0.0, 0.0, 0.0, 0.0, 0.0, 0.0, 0.0, 0.0, 0.0, 0.0, 0.0, 0.0, 0.0, 0.0, 0.0, 0.0, 0.0, 0.0, 0.0, 0.0, 0.0, 0.0, 0.0, 0.0, 0.0, 0.0, 0.0, 0.0, 0.0, 0.0, 0.0, 0.0, 0.0, 0.0, 0.0, 0.0, 0.0, 0.0, 0.0, 0.0, 0.0, 0.0, 0.0, 0.0, 0.0, 0.0, 0.0, 0.0, 0.0, 0.0, 0.0, 0.0, 0.0, 0.0, 0.0, 0.0, 0.0, 0.0, 0.0, 0.0, 0.0, 0.0, 0.0, 0.0, 0.0, 0.0, 0.0, 0.0, 0.0, 0.0, 0.0, 0.0, 0.0, 0.0, 0.0, 0.0, 0.0, 0.0, 0.0, 0.0, 0.0, 0.0, 0.0, 0.0, 0.0, 0.0, 0.0, 0.0, 0.0, 0.0, 0.0, 0.0, 0.0, 0.0, 0.0, 0.0, 0.0, 0.0, 0.0, 0.0, 0.0, 0.0, 0.0, 0.0, 0.0, 0.0, 0.0, 0.0, 0.0, 0.0, 0.0, 0.0, 0.0, 0.0, 0.0, 0.0, 0.0, 0.0, 0.0, 0.0, 0.0, 0.0, 0.0, 0.0, 0.0, 0.0, 0.0, 0.0, 0.0, 0.0, 0.0, 0.0, 0.0, 0.0, 0.0, 0.0, 0.0, 0.0, 0.0, 0.0, 0.0, 0.0, 0.0, 0.0, 0.0, 0.0, 0.0, 0.0, 0.0, 0.0, 0.0, 0.0, 0.0, 0.0, 0.0, 0.0, 0.0, 0.0, 0.0, 0.0, 0.0, 0.0, 0.0, 0.0, 0.0, 0.0, 0.0, 0.0, 0.0, 0.0, 0.0, 0.0, 0.0, 0.0, 0.0, 0.0, 0.0, 0.0, 0.0, 0.0, 0.0, 0.0, 0.0, 0.0, 0.0, 0.0, 0.0, 0.0, 0.0, 0.0, 0.0, 0.0, 0.0, 0.0, 0.0, 0.0, 0.0, 0.0, 0.0, 0.0, 0.0, 0.0, 0.0, 0.0, 0.0, 0.0, 0.0, 0.0, 0.0, 0.0, 0.0, 0.0, 0.0, 0.0, 0.0, 0.0, 0.0, 0.0, 0.0, 0.0, 0.0, 0.0, 0.0, 0.0, 0.0, 0.0, 0.0, 0.0, 0.0, 0.0, 0.0, 0.0, 0.0, 0.0, 0.0, 0.0, 0.0, 0.0, 0.0, 0.0, 0.0, 0.0, 0.0, 0.0, 0.0, 0.0, 0.0, 0.0, 0.0, 0.0, 0.0, 0.0, 0.0, 0.0, 0.0, 0.0, 0.0, 0.0, 0.0, 0.0, 0.0, 0.0, 0.0, 0.0, 0.0, 0.0, 0.0, 0.0, 0.0, 0.0, 0.0, 0.0, 0.0, 0.0, 0.0, 0.0, 0.0, 0.0, 0.0, 0.0, 0.0, 0.0, 0.0, 0.0, 0.0, 0.0, 0.0, 0.0, 0.0, 0.0, 0.0, 0.0, 0.0, 0.0, 0.0, 0.0, 0.0, 0.0, 0.0, 0.0, 0.0, 0.0, 0.0, 0.0, 0.0, 0.0, 0.0, 0.0, 0.0, 0.0, 0.0, 0.0, 0.0, 0.0, 0.0, 0.0, 0.0, 0.0, 0.0, 0.0, 0.0, 0.0, 0.0, 0.0, 0.0, 0.0, 0.0, 0.0, 0.0])
me_circle_001.update()
me_circle_002 = bpy.data.meshes.new('Circle.002')
me_circle_002.from_pydata([(-0.02194, 0.8356, 1.386), (-0.3676, 0.7634, 1.359), (-0.6625, 0.5283, 1.359), (-0.8325, 0.2013, 1.378), (-0.8471, -0.1466, 1.423), (-0.6918, -0.4697, 1.448), (-0.3887, -0.7215, 1.423), (-0.01354, -0.83, 1.397), (0.3452, -0.7507, 1.415), (0.6312, -0.5106, 1.437), (0.7787, -0.1892, 1.446), (0.7452, 0.1528, 1.469), (0.5613, 0.4742, 1.485), (0.2952, 0.7247, 1.45)], [], [(1, 2, 3, 4, 5, 6, 7, 8, 9, 10, 11, 12, 13, 0)])
_uv = me_circle_002.uv_layers.new(name='UVMap')
_uv.uv.foreach_set('vector', [0.0, 0.0, 0.0, 0.0, 0.0, 0.0, 0.0, 0.0, 0.0, 0.0, 0.0, 0.0, 0.0, 0.0, 0.0, 0.0, 0.0, 0.0, 0.0, 0.0, 0.0, 0.0, 0.0, 0.0, 0.0, 0.0, 0.0, 0.0])
me_circle_002.update()
me_plane_006 = bpy.data.meshes.new('Plane.006')
me_plane_006.from_pydata([(-1.0, -1.0, 0.0), (1.0, -1.0, 0.0), (-1.0, 1.0, 0.0), (1.0, 1.0, 0.0), (-1.0, -1.0, 0.3451), (1.0, -1.0, 0.3451), (-1.0, 1.0, 0.3451), (1.0, 1.0, 0.3451), (-0.8097, -0.8097, 0.866), (0.8097, -0.8097, 0.866), (-0.8097, 0.8097, 0.866), (0.8097, 0.8097, 0.866), (-1.0, 1.0, 0.6778), (-1.0, 1.0, 0.5334), (1.0, 1.0, 0.5334), (1.0, 1.0, 0.6778), (1.0, -1.0, 0.6778), (1.0, -1.0, 0.5334), (-1.0, -1.0, 0.5334), (-1.0, -1.0, 0.6778), (-0.9557, -0.9557, 0.5334), (-0.9557, -0.9557, 0.6778), (-0.9557, 0.9557, 0.6778), (-0.9557, 0.9557, 0.5334), (0.9557, 0.9557, 0.5334), (0.9557, 0.9557, 0.6778), (0.9557, -0.9557, 0.6778), (0.9557, -0.9557, 0.5334), (-1.0, 1.0, 0.866), (-1.0, -1.0, 0.866), (1.0, -1.0, 0.866), (1.0, 1.0, 0.866), (-0.8097, 0.8097, 0.5392), (-0.8097, -0.8097, 0.5392), (0.8097, -0.8097, 0.5392), (0.8097, 0.8097, 0.5392)], [], [(0, 2, 3, 1), (6, 4, 18, 13), (3, 2, 6, 7), (0, 1, 5, 4), (1, 3, 7, 5), (2, 0, 4, 6), (9, 11, 35, 34), (4, 5, 17, 18), (19, 16, 30, 29), (7, 6, 13, 14), (5, 7, 14, 17), (16, 15, 31, 30), (15, 12, 28, 31), (16, 19, 21, 26), (12, 15, 25, 22), (19, 12, 22, 21), (13, 18, 20, 23), (12, 19, 29, 28), (21, 22, 23, 20), (25, 26, 27, 24), (26, 21, 20, 27), (22, 25, 24, 23), (14, 13, 23, 24), (18, 17, 27, 20), (17, 14, 24, 27), (15, 16, 26, 25), (8, 10, 28, 29), (9, 8, 29, 30), (11, 9, 30, 31), (10, 11, 31, 28), (33, 34, 35, 32), (10, 8, 33, 32), (11, 10, 32, 35), (8, 9, 34, 33)])
_uv = me_plane_006.uv_layers.new(name='UVMap')
_uv.uv.foreach_set('vector', [0.0, 0.0, 0.0, 1.0, 1.0, 1.0, 1.0, 0.0, 0.0, 1.0, 0.0, 0.0, 0.0, 0.0, 0.0, 1.0, 1.0, 1.0, 0.0, 1.0, 0.0, 1.0, 1.0, 1.0, 0.0, 0.0, 1.0, 0.0, 1.0, 0.0, 0.0, 0.0, 1.0, 0.0, 1.0, 1.0, 1.0, 1.0, 1.0, 0.0, 0.0, 1.0, 0.0, 0.0, 0.0, 0.0, 0.0, 1.0, 0.9048, 0.09516, 0.9048, 0.9048, 0.9048, 0.9048, 0.9048, 0.09516, 0.0, 0.0, 1.0, 0.0, 1.0, 0.0, 0.0, 0.0, 0.0, 0.0, 1.0, 0.0, 1.0, 0.0, 0.0, 0.0, 1.0, 1.0, 0.0, 1.0, 0.0, 1.0, 1.0, 1.0, 1.0, 0.0, 1.0, 1.0, 1.0, 1.0, 1.0, 0.0, 1.0, 0.0, 1.0, 1.0, 1.0, 1.0, 1.0, 0.0, 1.0, 1.0, 0.0, 1.0, 0.0, 1.0, 1.0, 1.0, 1.0, 0.0, 0.0, 0.0, 0.0, 0.0, 1.0, 0.0, 0.0, 1.0, 1.0, 1.0, 1.0, 1.0, 0.0, 1.0, 0.0, 0.0, 0.0, 1.0, 0.0, 1.0, 0.0, 0.0, 0.0, 1.0, 0.0, 0.0, 0.0, 0.0, 0.0, 1.0, 0.0, 1.0, 0.0, 0.0, 0.0, 0.0, 0.0, 1.0, 0.0, 0.0, 0.0, 1.0, 0.0, 1.0, 0.0, 0.0, 1.0, 1.0, 1.0, 0.0, 1.0, 0.0, 1.0, 1.0, 1.0, 0.0, 0.0, 0.0, 0.0, 0.0, 1.0, 0.0, 0.0, 1.0, 1.0, 1.0, 1.0, 1.0, 0.0, 1.0, 1.0, 1.0, 0.0, 1.0, 0.0, 1.0, 1.0, 1.0, 0.0, 0.0, 1.0, 0.0, 1.0, 0.0, 0.0, 0.0, 1.0, 0.0, 1.0, 1.0, 1.0, 1.0, 1.0, 0.0, 1.0, 1.0, 1.0, 0.0, 1.0, 0.0, 1.0, 1.0, 0.09516, 0.09516, 0.09516, 0.9048, 0.0, 1.0, 0.0, 0.0, 0.9048, 0.09516, 0.09516, 0.09516, 0.0, 0.0, 1.0, 0.0, 0.9048, 0.9048, 0.9048, 0.09516, 1.0, 0.0, 1.0, 1.0, 0.09516, 0.9048, 0.9048, 0.9048, 1.0, 1.0, 0.0, 1.0, 0.09516, 0.09516, 0.9048, 0.09516, 0.9048, 0.9048, 0.09516, 0.9048, 0.09516, 0.9048, 0.09516, 0.09516, 0.09516, 0.09516, 0.09516, 0.9048, 0.9048, 0.9048, 0.09516, 0.9048, 0.09516, 0.9048, 0.9048, 0.9048, 0.09516, 0.09516, 0.9048, 0.09516, 0.9048, 0.09516, 0.09516, 0.09516])
me_plane_006.update()
me_plane_007 = bpy.data.meshes.new('Plane.007')
me_plane_007.from_pydata([(-1.0, -1.0, 0.0), (1.0, -1.0, 0.0), (-1.0, 1.0, 0.0), (1.0, 1.0, 0.0), (-0.4369, 0.1205, 0.302), (-0.4369, -0.1205, 0.302), (0.4369, -0.1205, 0.302), (0.4369, 0.1205, 0.302), (-1.0, 1.0, 0.1911), (-1.0, -1.0, 0.1911), (1.0, -1.0, 0.1911), (1.0, 1.0, 0.1911), (-0.8861, 0.8861, 0.1911), (-0.8861, -0.8861, 0.1911), (0.8861, -0.8861, 0.1911), (0.8861, 0.8861, 0.1911), (-0.7961, 0.7961, 0.1388), (-0.7961, -0.7961, 0.1388), (0.7961, -0.7961, 0.1388), (0.7961, 0.7961, 0.1388), (-0.6001, 0.2836, 0.1388), (-0.6001, -0.2836, 0.1388), (0.6001, -0.2836, 0.1388), (0.6001, 0.2836, 0.1388)], [], [(0, 2, 3, 1), (5, 6, 7, 4), (0, 1, 10, 9), (1, 3, 11, 10), (2, 0, 9, 8), (3, 2, 8, 11), (13, 12, 8, 9), (14, 13, 9, 10), (15, 14, 10, 11), (12, 15, 11, 8), (17, 16, 12, 13), (18, 17, 13, 14), (19, 18, 14, 15), (16, 19, 15, 12), (21, 20, 16, 17), (22, 21, 17, 18), (23, 22, 18, 19), (20, 23, 19, 16), (5, 4, 20, 21), (6, 5, 21, 22), (7, 6, 22, 23), (4, 7, 23, 20)])
_uv = me_plane_007.uv_layers.new(name='UVMap')
_uv.uv.foreach_set('vector', [0.0, 0.0, 0.0, 1.0, 1.0, 1.0, 1.0, 0.0, 0.2815, 0.3725, 0.7185, 0.3725, 0.7185, 0.6275, 0.2815, 0.6275, 0.0, 0.0, 1.0, 0.0, 1.0, 0.0, 0.0, 0.0, 1.0, 0.0, 1.0, 1.0, 1.0, 1.0, 1.0, 0.0, 0.0, 1.0, 0.0, 0.0, 0.0, 0.0, 0.0, 1.0, 1.0, 1.0, 0.0, 1.0, 0.0, 1.0, 1.0, 1.0, 0.05696, 0.05696, 0.05696, 0.943, 0.0, 1.0, 0.0, 0.0, 0.943, 0.05696, 0.05696, 0.05696, 0.0, 0.0, 1.0, 0.0, 0.943, 0.943, 0.943, 0.05696, 1.0, 0.0, 1.0, 1.0, 0.05696, 0.943, 0.943, 0.943, 1.0, 1.0, 0.0, 1.0, 0.102, 0.102, 0.102, 0.898, 0.05696, 0.943, 0.05696, 0.05696, 0.898, 0.102, 0.102, 0.102, 0.05696, 0.05696, 0.943, 0.05696, 0.898, 0.898, 0.898, 0.102, 0.943, 0.05696, 0.943, 0.943, 0.102, 0.898, 0.898, 0.898, 0.943, 0.943, 0.05696, 0.943, 0.2, 0.2, 0.2, 0.8, 0.102, 0.898, 0.102, 0.102, 0.8, 0.2, 0.2, 0.2, 0.102, 0.102, 0.898, 0.102, 0.8, 0.8, 0.8, 0.2, 0.898, 0.102, 0.898, 0.898, 0.2, 0.8, 0.8, 0.8, 0.898, 0.898, 0.102, 0.898, 0.2815, 0.3725, 0.2815, 0.6275, 0.2, 0.8, 0.2, 0.2, 0.7185, 0.3725, 0.2815, 0.3725, 0.2, 0.2, 0.8, 0.2, 0.7185, 0.6275, 0.7185, 0.3725, 0.8, 0.2, 0.8, 0.8, 0.2815, 0.6275, 0.7185, 0.6275, 0.8, 0.8, 0.2, 0.8])
me_plane_007.update()

# ---- objects
ob_light = bpy.data.objects.new('Light', light_light)
ob_camera = bpy.data.objects.new('Camera', cam_camera)
ob_main = bpy.data.objects.new('MAIN ', me_plane)
ob_window = bpy.data.objects.new('window', me_plane_001)
ob_window_plain = bpy.data.objects.new('window plain', me_plane_002)
ob_fire = bpy.data.objects.new('fire', me_vert)
ob_circle = bpy.data.objects.new('Circle', me_circle)
ob_icosphere = bpy.data.objects.new('Icosphere', me_icosphere_001)
ob_main__001 = bpy.data.objects.new('MAIN .001', me_plane_003)
ob_vert_001 = bpy.data.objects.new('Vert.001', me_vert_001)
ob_cylinder = bpy.data.objects.new('Cylinder', me_cylinder)
ob_fireplace = bpy.data.objects.new('fireplace', me_cube)
ob_fireplace_001 = bpy.data.objects.new('fireplace.001', me_cube)
ob_fireplace_002 = bpy.data.objects.new('fireplace.002', me_cube)
ob_fireplace_003 = bpy.data.objects.new('fireplace.003', me_cube)
ob_fireplace_004 = bpy.data.objects.new('fireplace.004', me_cube)
ob_fireplace_005 = bpy.data.objects.new('fireplace.005', me_cube)
ob_fireplace_006 = bpy.data.objects.new('fireplace.006', me_cube)
ob_fireplace_007 = bpy.data.objects.new('fireplace.007', me_cube)
ob_fireplace_008 = bpy.data.objects.new('fireplace.008', me_cube)
ob_fireplace_009 = bpy.data.objects.new('fireplace.009', me_cube)
ob_fireplace_010 = bpy.data.objects.new('fireplace.010', me_cube)
ob_fireplace_011 = bpy.data.objects.new('fireplace.011', me_cube)
ob_wall = bpy.data.objects.new('wall', me_plane_004)
ob_wall_001 = bpy.data.objects.new('wall.001', me_plane_005)
ob_cylinder_001 = bpy.data.objects.new('Cylinder.001', me_cylinder_001)
ob_cylinder_002 = bpy.data.objects.new('Cylinder.002', me_cylinder_001)
ob_cylinder_004 = bpy.data.objects.new('Cylinder.004', me_cylinder_001)
ob_pot = bpy.data.objects.new('pot', me_circle_001)
ob_pot_001 = bpy.data.objects.new('pot.001', me_circle_002)
ob_cylinder_003 = bpy.data.objects.new('Cylinder.003', me_cylinder_001)
ob_plane = bpy.data.objects.new('Plane', me_plane_006)
ob_plane_001 = bpy.data.objects.new('Plane.001', me_plane_007)

# ---- transforms, parenting, visibility, modifiers, constraints
ob_light.location = (4.076, 1.005, 5.904)
ob_light.rotation_euler = (0.6503, 0.05522, 1.866)
ob_light.lock_rotations_4d = False
ob_light.empty_display_type = 'ARROWS'
ob_light.color = (0.0, 0.0, 0.0, 0.0)
ob_light.lineart.crease_threshold = 0.0
ob_camera.location = (7.359, -6.926, 4.958)
ob_camera.rotation_euler = (1.109, 0.0, 0.8149)
ob_camera.lock_rotations_4d = False
ob_camera.empty_display_type = 'ARROWS'
ob_camera.color = (0.0, 0.0, 0.0, 0.0)
ob_camera.display_type = 'WIRE'
ob_camera.lineart.crease_threshold = 0.0
ob_main.location = (0.0, 0.0, 0.0)
ob_main.scale = (5.0, 5.0, 5.0)
_m = ob_main.modifiers.new('BTool_Plane.001', 'BOOLEAN')
_m.object = ob_window
_m = ob_main.modifiers.new('BTool_Cylinder', 'BOOLEAN')
_m.object = ob_cylinder
ob_window.location = (-0.06459, 5.02, 4.334)
ob_window.rotation_euler = (1.571, -0.0, 0.0)
ob_window.scale = (1.392, 2.406, 0.9508)
ob_window.hide_render = True
ob_window.visible_camera = False
ob_window.visible_diffuse = False
ob_window.visible_glossy = False
ob_window.visible_transmission = False
ob_window.visible_volume_scatter = False
ob_window.display_type = 'BOUNDS'
ob_window_plain.parent = ob_window
ob_window_plain.matrix_parent_inverse = Matrix(((0.6124, 0.0, 0.0, -0.07621), (0.0, -1.548e-08, 0.3542, -1.4), (0.0, -0.8963, -3.918e-08, 4.546), (-0.0, 0.0, -0.0, 1.0)))
ob_window_plain.location = (0.07237, 4.818, 3.476)
ob_window_plain.rotation_euler = (1.571, 0.7854, 1.344e-07)
ob_window_plain.scale = (2.02, 2.02, 1.491)
ob_fire.location = (-4.657, -4.007, 5.551)
ob_fire.scale = (0.7429, 0.7429, 0.7429)
_m = ob_fire.modifiers.new('Skin', 'SKIN')
ob_circle.parent = ob_fire
ob_circle.matrix_parent_inverse = Matrix(((1.495, -0.0, 0.0, 6.961), (-0.0, 1.495, -0.0, 5.406), (-0.0, 0.0, 1.495, -8.298), (-0.0, 0.0, -0.0, 1.0)))
ob_circle.location = (-4.093, -3.578, 5.552)
ob_circle.scale = (0.4187, 0.4187, 0.4187)
_m = ob_circle.modifiers.new('Solidify', 'SOLIDIFY')
_m.thickness = 0.18
ob_icosphere.parent = ob_fire
ob_icosphere.matrix_parent_inverse = Matrix(((1.495, -0.0, 0.0, 6.961), (-0.0, 1.495, -0.0, 5.406), (-0.0, 0.0, 1.495, -8.298), (-0.0, 0.0, -0.0, 1.0)))
ob_icosphere.location = (-4.093, -3.578, 5.768)
ob_icosphere.scale = (0.2501, 0.2501, 0.2501)
ob_main__001.location = (0.1591, 0.0, 0.0)
ob_main__001.scale = (5.0, 5.0, 5.0)
_m = ob_main__001.modifiers.new('BTool_Plane.001', 'BOOLEAN')
_m.object = ob_window
ob_vert_001.location = (-0.1882, 0.0, 0.0)
ob_cylinder.location = (2.769, -3.29, 1.305)
ob_cylinder.scale = (1.265, 1.265, 1.265)
ob_cylinder.hide_render = True
ob_cylinder.visible_camera = False
ob_cylinder.visible_diffuse = False
ob_cylinder.visible_glossy = False
ob_cylinder.visible_transmission = False
ob_cylinder.visible_volume_scatter = False
ob_cylinder.display_type = 'BOUNDS'
ob_fireplace.location = (2.772, -4.778, 0.5739)
ob_fireplace.rotation_euler = (0.0, -0.0, 0.002132)
ob_fireplace.scale = (0.3973, 0.2323, 0.2323)
ob_fireplace_001.location = (3.513, -4.579, 0.5739)
ob_fireplace_001.rotation_euler = (0.0, -0.0, 0.5236)
ob_fireplace_001.scale = (0.3973, 0.2323, 0.2323)
ob_fireplace_002.location = (4.059, -4.031, 0.5739)
ob_fireplace_002.rotation_euler = (0.0, -0.0, 1.049)
ob_fireplace_002.scale = (0.3973, 0.2323, 0.2323)
ob_fireplace_003.location = (4.257, -3.29, 0.5739)
ob_fireplace_003.rotation_euler = (0.0, -0.0, 1.571)
ob_fireplace_003.scale = (0.3973, 0.2323, 0.2323)
ob_fireplace_004.location = (4.058, -2.546, 0.5739)
ob_fireplace_004.rotation_euler = (0.0, -0.0, 2.094)
ob_fireplace_004.scale = (0.3973, 0.2323, 0.2323)
ob_fireplace_005.location = (3.51, -1.999, 0.5739)
ob_fireplace_005.rotation_euler = (0.0, -0.0, 2.62)
ob_fireplace_005.scale = (0.3973, 0.2323, 0.2323)
ob_fireplace_006.location = (2.769, -1.801, 0.5739)
ob_fireplace_006.rotation_euler = (0.0, -0.0, 3.142)
ob_fireplace_006.scale = (0.3973, 0.2323, 0.2323)
ob_fireplace_007.location = (2.025, -2.001, 0.5739)
ob_fireplace_007.rotation_euler = (0.0, -0.0, 3.665)
ob_fireplace_007.scale = (0.3973, 0.2323, 0.2323)
ob_fireplace_008.location = (1.478, -2.548, 0.5739)
ob_fireplace_008.rotation_euler = (0.0, -0.0, 4.191)
ob_fireplace_008.scale = (0.3973, 0.2323, 0.2323)
ob_fireplace_009.location = (1.28, -3.29, 0.5739)
ob_fireplace_009.rotation_euler = (0.0, -0.0, 4.712)
ob_fireplace_009.scale = (0.3973, 0.2323, 0.2323)
ob_fireplace_010.location = (1.481, -4.036, 0.5739)
ob_fireplace_010.rotation_euler = (0.0, -0.0, 5.238)
ob_fireplace_010.scale = (0.3973, 0.2323, 0.2323)
ob_fireplace_011.location = (2.025, -4.579, 0.5739)
ob_fireplace_011.rotation_euler = (0.0, -0.0, 5.76)
ob_fireplace_011.scale = (0.3973, 0.2323, 0.2323)
ob_wall.parent = ob_wall_001
ob_wall.matrix_parent_inverse = Matrix(((0.2, -0.0, 0.0, 0.9305), (-0.0, 0.2, -0.0, 0.03477), (-0.0, 0.0, 0.2, -0.4154), (-0.0, 0.0, -0.0, 1.0)))
ob_wall.location = (-4.653, -0.1843, 0.8092)
ob_wall.scale = (5.0, 5.0, 5.0)
_m = ob_wall.modifiers.new('BTool_Plane.001', 'BOOLEAN')
_m.object = ob_window
_m = ob_wall.modifiers.new('BTool_Cylinder', 'BOOLEAN')
_m.object = ob_cylinder
ob_wall_001.location = (-4.653, -0.1739, 1.968)
ob_wall_001.scale = (5.0, 5.0, 4.47)
_m = ob_wall_001.modifiers.new('BTool_Plane.001', 'BOOLEAN')
_m.object = ob_window
_m = ob_wall_001.modifiers.new('BTool_Cylinder', 'BOOLEAN')
_m.object = ob_cylinder
_m = ob_wall_001.modifiers.new('Array', 'ARRAY')
_m.count = 5
_m.use_constant_offset = True
_m.constant_offset_displace = (0.0, 0.0, 0.25)
_m.use_relative_offset = False
ob_cylinder_001.location = (2.873, -3.291, 0.5496)
ob_cylinder_001.rotation_euler = (-1.512, 2.339, -4.056)
ob_cylinder_001.scale = (0.2178, 0.2178, 1.152)
ob_cylinder_002.location = (2.818, -3.335, 0.5008)
ob_cylinder_002.rotation_euler = (-1.545, 4.182, -6.709)
ob_cylinder_002.scale = (0.2178, 0.2178, 1.152)
ob_cylinder_004.location = (2.816, -3.346, 0.5866)
ob_cylinder_004.rotation_euler = (0.3457, 4.66, -4.323)
ob_cylinder_004.scale = (0.1949, 0.1949, 1.03)
ob_pot.location = (2.769, -3.29, 0.5177)
_m = ob_pot.modifiers.new('Solidify', 'SOLIDIFY')
_m.thickness = 0.09
ob_pot_001.location = (2.769, -3.29, 2.099)
ob_pot_001.scale = (1.364, 1.364, 0.0)
ob_cylinder_003.location = (2.816, -3.346, 0.5866)
ob_cylinder_003.rotation_euler = (-1.493, 3.879, -1.785)
ob_cylinder_003.scale = (0.1949, 0.1949, 1.03)
ob_plane.location = (-0.8409, 2.715, 1.684)
ob_plane.scale = (2.359, 0.8648, 1.0)
ob_plane_001.location = (-0.8279, 2.709, 2.545)
ob_plane_001.rotation_euler = (0.0, -0.0, -0.4517)
ob_plane_001.scale = (2.231, 0.8091, 1.0)

# ---- collection membership
col_collection.objects.link(ob_light)
col_collection.objects.link(ob_camera)
col_collection.objects.link(ob_main)
col_collection.objects.link(ob_window)
col_collection.objects.link(ob_window_plain)
col_collection.objects.link(ob_fire)
col_collection.objects.link(ob_circle)
col_collection.objects.link(ob_icosphere)
col_collection.objects.link(ob_main__001)
col_collection.objects.link(ob_vert_001)
col_collection.objects.link(ob_cylinder)
col_collection.objects.link(ob_fireplace)
col_collection.objects.link(ob_fireplace_001)
col_collection.objects.link(ob_fireplace_002)
col_collection.objects.link(ob_fireplace_003)
col_collection.objects.link(ob_fireplace_004)
col_collection.objects.link(ob_fireplace_005)
col_collection.objects.link(ob_fireplace_006)
col_collection.objects.link(ob_fireplace_007)
col_collection.objects.link(ob_fireplace_008)
col_collection.objects.link(ob_fireplace_009)
col_collection.objects.link(ob_fireplace_010)
col_collection.objects.link(ob_fireplace_011)
col_collection.objects.link(ob_wall)
col_collection.objects.link(ob_wall_001)
col_collection.objects.link(ob_cylinder_001)
col_collection.objects.link(ob_cylinder_002)
col_collection.objects.link(ob_cylinder_004)
col_collection.objects.link(ob_pot)
col_collection.objects.link(ob_pot_001)
col_collection.objects.link(ob_cylinder_003)
col_collection.objects.link(ob_plane)
col_collection.objects.link(ob_plane_001)

# ---- scene / render settings (as saved in the file)
scene.camera = ob_camera
scene.frame_start = 1; scene.frame_end = 250; scene.frame_set(0)
scene.render.engine = 'BLENDER_EEVEE_NEXT'
scene.cycles.sampling_pattern = 'TABULATED_SOBOL'
scene.cycles.use_light_tree = False
scene.view_settings.view_transform = 'Filmic'
bpy.context.view_layer.update()
